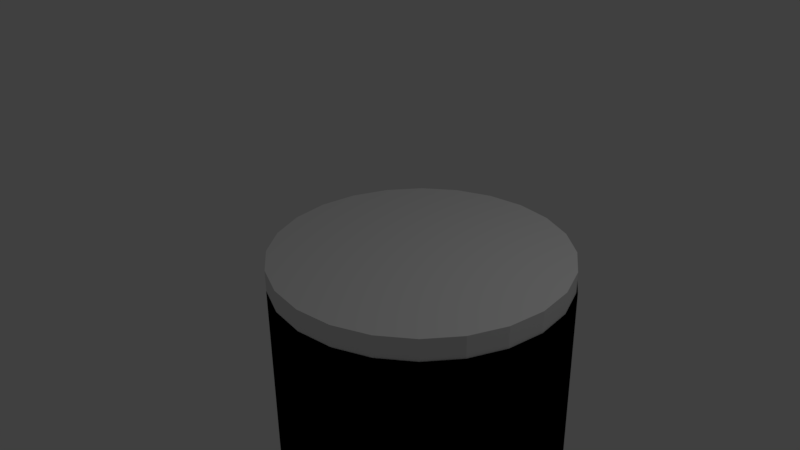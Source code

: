 # Source: 3mRGU.blend  (saved by Blender 2.77.0; exported with 4.5.12 LTS)
import bpy
from mathutils import Matrix  # noqa: F401  (used for matrix-valued properties, if any)

bpy.ops.wm.read_factory_settings(use_empty=True)
scene = bpy.context.scene
scene.name = 'Scene'

# ---- collections
col_collection_1 = bpy.data.collections.new('Collection 1'); scene.collection.children.link(col_collection_1)

# ---- materials (node trees are filled in below, after node groups)
mat_fueltanks = bpy.data.materials.new('fuelTanks')
mat_fueltanks.alpha_threshold = 0.0
mat_fueltanks.use_transparent_shadow = False
mat_fueltanks.roughness = 0.5

# ---- material node trees
mat_fueltanks.use_nodes = True; mat_fueltanks.node_tree.nodes.clear()
_N = mat_fueltanks.node_tree.nodes; _L = mat_fueltanks.node_tree.links
n0 = _N.new('NodeUndefined'); n0.name = 'fuelTanks.Output'; n0.location = (630, 730)
n0.label = 'Output'
n0.inputs[1].default_value = 1.0
n1 = _N.new('NodeUndefined'); n1.name = 'fuelTanks.mainMaterial'; n1.location = (70, 680)
n1.label = 'mainMaterial'
n1.inputs[1].default_value = (0.0, 0.0, 0.0, 1.0)
n1.inputs[2].default_value = 0.0
n1.inputs[3].default_value = (0.0, 0.0, 0.0)
n2 = _N.new('NodeUndefined'); n2.name = 'fuelTanks.geometry'; n2.location = (-590, 260)
n2.label = 'geometry'
n3 = _N.new('NodeUndefined'); n3.name = 'fuelTanks.mainTex'; n3.location = (-380, 480)
n3.label = 'mainTex'
_L.new(n2.outputs[4], n3.inputs[0])
_L.new(n3.outputs[1], n1.inputs[0])
_L.new(n1.outputs[0], n0.inputs[0])

# ---- world
world_world = bpy.data.worlds.new('World'); scene.world = world_world
world_world.color = (0.05088, 0.05088, 0.05088)
world_world.use_sun_shadow = False
world_world.sun_shadow_jitter_overblur = 0.0
world_world.cycles.sampling_method = 'MANUAL'

# ---- cameras
cam_camera = bpy.data.cameras.new('Camera')
cam_camera.clip_end = 100.0
cam_camera.lens = 35.0
cam_camera.sensor_width = 32.0
cam_camera.sensor_height = 18.0
cam_camera.ortho_scale = 7.314
cam_camera.dof.focus_distance = 0.0
cam_camera.dof.aperture_fstop = 128.0

# ---- lights
light_lamp = bpy.data.lights.new('Lamp', 'POINT')
light_lamp.transmission_factor = 0.0
light_lamp.cutoff_distance = 30.0
light_lamp.energy = 100.0
light_lamp.shadow_buffer_clip_start = 1.001
light_lamp.shadow_soft_size = 0.1
light_lamp.shadow_maximum_resolution = 0.006
light_lamp.use_absolute_resolution = True

# ---- meshes
me_cylinder_001 = bpy.data.meshes.new('Cylinder.001')
me_cylinder_001.from_pydata([(0.0, 1.0, -0.1), (0.0, 1.0, 0.1), (0.2588, 0.9659, -0.1), (0.2588, 0.9659, 0.1), (0.5, 0.866, -0.1), (0.5, 0.866, 0.1), (0.7071, 0.7071, -0.1), (0.7071, 0.7071, 0.1), (0.866, 0.5, -0.1), (0.866, 0.5, 0.1), (0.9659, 0.2588, -0.1), (0.9659, 0.2588, 0.1), (1.0, 7.55e-08, -0.1), (1.0, 7.55e-08, 0.1), (0.9659, -0.2588, -0.1), (0.9659, -0.2588, 0.1), (0.866, -0.5, -0.1), (0.866, -0.5, 0.1), (0.7071, -0.7071, -0.1), (0.7071, -0.7071, 0.1), (0.5, -0.866, -0.1), (0.5, -0.866, 0.1), (0.2588, -0.9659, -0.1), (0.2588, -0.9659, 0.1), (3.894e-07, -1.0, -0.1), (3.894e-07, -1.0, 0.1), (-0.2588, -0.9659, -0.1), (-0.2588, -0.9659, 0.1), (-0.5, -0.866, -0.1), (-0.5, -0.866, 0.1), (-0.7071, -0.7071, -0.1), (-0.7071, -0.7071, 0.1), (-0.866, -0.5, -0.1), (-0.866, -0.5, 0.1), (-0.9659, -0.2588, -0.1), (-0.9659, -0.2588, 0.1), (-1.0, -4.649e-07, -0.1), (-1.0, -4.649e-07, 0.1), (-0.9659, 0.2588, -0.1), (-0.9659, 0.2588, 0.1), (-0.866, 0.5, -0.1), (-0.866, 0.5, 0.1), (-0.7071, 0.7071, -0.1), (-0.7071, 0.7071, 0.1), (-0.5, 0.866, -0.1), (-0.5, 0.866, 0.1), (-0.2588, 0.9659, -0.1), (-0.2588, 0.9659, 0.1), (0.1294, 0.983, -0.1), (0.3794, 0.916, -0.1), (0.6036, 0.7866, -0.1), (0.7866, 0.6036, -0.1), (0.916, 0.3794, -0.1), (0.983, 0.1294, -0.1), (0.983, -0.1294, -0.1), (0.916, -0.3794, -0.1), (0.7866, -0.6036, -0.1), (0.6036, -0.7866, -0.1), (0.3794, -0.916, -0.1), (0.1294, -0.983, -0.1), (-0.1294, -0.983, -0.1), (-0.3794, -0.916, -0.1), (-0.6036, -0.7866, -0.1), (-0.7866, -0.6036, -0.1), (-0.916, -0.3794, -0.1), (-0.983, -0.1294, -0.1), (-0.983, 0.1294, -0.1), (-0.916, 0.3794, -0.1), (-0.7866, 0.6036, -0.1), (-0.6036, 0.7866, -0.1), (-0.3794, 0.916, -0.1), (-0.1294, 0.983, -0.1)], [], [(0, 1, 3, 2, 48), (2, 3, 5, 4, 49), (4, 5, 7, 6, 50), (6, 7, 9, 8, 51), (8, 9, 11, 10, 52), (10, 11, 13, 12, 53), (12, 13, 15, 14, 54), (14, 15, 17, 16, 55), (16, 17, 19, 18, 56), (18, 19, 21, 20, 57), (20, 21, 23, 22, 58), (22, 23, 25, 24, 59), (24, 25, 27, 26, 60), (26, 27, 29, 28, 61), (28, 29, 31, 30, 62), (30, 31, 33, 32, 63), (32, 33, 35, 34, 64), (34, 35, 37, 36, 65), (36, 37, 39, 38, 66), (38, 39, 41, 40, 67), (40, 41, 43, 42, 68), (42, 43, 45, 44, 69), (3, 1, 47, 45, 43, 41, 39, 37, 35, 33, 31, 29, 27, 25, 23, 21, 19, 17, 15, 13, 11, 9, 7, 5), (44, 45, 47, 46, 70), (46, 47, 1, 0, 71), (0, 48, 2, 49, 4, 50, 6, 51, 8, 52, 10, 53, 12, 54, 14, 55, 16, 56, 18, 57, 20, 58, 22, 59, 24, 60, 26, 61, 28, 62, 30, 63, 32, 64, 34, 65, 36, 66, 38, 67, 40, 68, 42, 69, 44, 70, 46, 71)])
me_cylinder_001.use_remesh_preserve_volume = False
me_cylinder_001.use_remesh_preserve_attributes = False
me_cylinder_001.use_mirror_vertex_groups = False
me_cylinder_001.update()
me_size3mediumtank = bpy.data.meshes.new('Size3MediumTank')
me_size3mediumtank.from_pydata([(-1.555, 1.904, -0.2867), (-1.725, 1.868, 0.2866), (-1.725, 1.868, -0.2867), (-1.555, 1.904, 0.2866), (-1.615, 1.492, 0.2866), (-1.555, 1.904, 0.2866), (-1.445, 1.529, 0.2866), (-1.725, 1.868, 0.2866), (-1.532, 1.883, -0.2661), (-1.436, 1.558, 0.266), (-1.532, 1.883, 0.266), (-1.436, 1.558, -0.2661), (-1.445, 1.529, -0.2867), (-1.445, 1.529, 0.2866), (-1.555, 1.904, 0.2866), (-1.555, 1.904, -0.2867), (-1.725, 1.868, -0.2867), (-1.445, 1.529, -0.2867), (-1.555, 1.904, -0.2867), (-1.615, 1.492, -0.2867), (-0.8184, 1.91, 0.0075), (-1.169, 1.925, -0.1474), (-0.8167, 1.89, -0.1474), (-1.171, 1.945, 0.0075), (-0.8167, 1.89, 0.1622), (-1.169, 1.925, 0.1622), (-0.8055, 1.763, 0.0075), (-0.8167, 1.89, -0.1474), (-0.8055, 1.763, -0.1474), (-0.8184, 1.91, 0.0075), (-0.8055, 1.763, 0.1622), (-0.8167, 1.89, 0.1622), (-0.8055, 1.763, -0.1474), (-1.169, 1.925, -0.1474), (-1.152, 1.732, -0.1474), (-0.8167, 1.89, -0.1474), (-1.152, 1.732, -0.1474), (-1.171, 1.945, 0.0075), (-1.152, 1.732, 0.0075), (-1.169, 1.925, -0.1474), (-1.169, 1.925, 0.1622), (-1.152, 1.732, 0.1622), (-1.152, 1.732, 0.1622), (-0.8167, 1.89, 0.1622), (-0.8055, 1.763, 0.1622), (-1.169, 1.925, 0.1622), (-1.341, 1.799, -0.0724), (-1.15, 1.831, -0.1077), (-1.342, 1.814, -0.1077), (-1.149, 1.816, -0.0724), (-1.552, 1.701, -0.0724), (-1.553, 1.715, -0.1077), (-1.342, 1.814, -0.1077), (-1.154, 1.866, -0.1223), (-1.345, 1.849, -0.1223), (-1.15, 1.831, -0.1077), (-1.157, 1.901, -0.1077), (-1.348, 1.884, -0.1077), (-1.553, 1.715, -0.1077), (-1.556, 1.75, -0.1223), (-1.56, 1.786, -0.1077), (-1.348, 1.884, -0.1077), (-1.158, 1.915, -0.0724), (-1.35, 1.899, -0.0724), (-1.157, 1.901, -0.1077), (-1.157, 1.901, -0.037), (-1.348, 1.884, -0.037), (-1.56, 1.786, -0.1077), (-1.561, 1.8, -0.0724), (-1.56, 1.786, -0.037), (-1.348, 1.884, -0.037), (-1.154, 1.866, -0.0224), (-1.345, 1.849, -0.0224), (-1.157, 1.901, -0.037), (-1.15, 1.831, -0.037), (-1.342, 1.814, -0.037), (-1.56, 1.786, -0.037), (-1.556, 1.75, -0.0224), (-1.553, 1.715, -0.037), (-1.342, 1.814, -0.037), (-1.149, 1.816, -0.0724), (-1.341, 1.799, -0.0724), (-1.15, 1.831, -0.037), (-1.553, 1.715, -0.037), (-1.552, 1.701, -0.0724), (-1.341, 1.799, 0.0872), (-1.15, 1.831, 0.0519), (-1.342, 1.814, 0.0519), (-1.149, 1.816, 0.0872), (-1.154, 1.866, 0.0372), (-1.345, 1.849, 0.0372), (-1.552, 1.701, 0.0872), (-1.553, 1.715, 0.0519), (-1.556, 1.75, 0.0372), (-1.345, 1.849, 0.0372), (-1.157, 1.901, 0.0519), (-1.348, 1.884, 0.0519), (-1.154, 1.866, 0.0372), (-1.158, 1.915, 0.0872), (-1.35, 1.899, 0.0872), (-1.157, 1.901, 0.1226), (-1.348, 1.884, 0.1226), (-1.556, 1.75, 0.0372), (-1.56, 1.786, 0.0519), (-1.561, 1.8, 0.0872), (-1.56, 1.786, 0.1226), (-1.348, 1.884, 0.1226), (-1.154, 1.866, 0.1371), (-1.345, 1.849, 0.1371), (-1.157, 1.901, 0.1226), (-1.15, 1.831, 0.1226), (-1.342, 1.814, 0.1226), (-1.56, 1.786, 0.1226), (-1.556, 1.75, 0.1371), (-1.553, 1.715, 0.1226), (-1.342, 1.814, 0.1226), (-1.149, 1.816, 0.0872), (-1.341, 1.799, 0.0872), (-1.15, 1.831, 0.1226), (-1.553, 1.715, 0.1226), (-1.552, 1.701, 0.0872), (1.559, -1.904, -0.2867), (1.729, -1.867, 0.2866), (1.729, -1.867, -0.2867), (1.559, -1.904, 0.2866), (1.618, -1.493, 0.2866), (1.559, -1.904, 0.2866), (1.448, -1.529, 0.2866), (1.729, -1.867, 0.2866), (1.535, -1.883, -0.2661), (1.44, -1.558, 0.266), (1.535, -1.883, 0.266), (1.44, -1.558, -0.2661), (1.448, -1.529, -0.2867), (1.448, -1.529, 0.2866), (1.559, -1.904, 0.2866), (1.559, -1.904, -0.2867), (1.729, -1.867, -0.2867), (1.448, -1.529, -0.2867), (1.559, -1.904, -0.2867), (1.618, -1.493, -0.2867), (0.8218, -1.91, 0.0075), (1.173, -1.925, -0.1474), (0.8201, -1.889, -0.1474), (1.174, -1.945, 0.0075), (0.8201, -1.889, 0.1622), (1.173, -1.925, 0.1622), (0.809, -1.763, 0.0075), (0.8201, -1.889, -0.1474), (0.809, -1.763, -0.1474), (0.8218, -1.91, 0.0075), (0.809, -1.763, 0.1622), (0.8201, -1.889, 0.1622), (0.809, -1.763, -0.1474), (1.173, -1.925, -0.1474), (1.156, -1.732, -0.1474), (0.8201, -1.889, -0.1474), (1.156, -1.732, -0.1474), (1.174, -1.945, 0.0075), (1.156, -1.732, 0.0075), (1.173, -1.925, -0.1474), (1.173, -1.925, 0.1622), (1.156, -1.732, 0.1622), (1.156, -1.732, 0.1622), (0.8201, -1.889, 0.1622), (0.809, -1.763, 0.1622), (1.173, -1.925, 0.1622), (1.344, -1.799, -0.0724), (1.154, -1.831, -0.1077), (1.346, -1.814, -0.1077), (1.153, -1.816, -0.0724), (1.556, -1.701, -0.0724), (1.557, -1.715, -0.1077), (1.346, -1.814, -0.1077), (1.157, -1.866, -0.1223), (1.349, -1.849, -0.1223), (1.154, -1.831, -0.1077), (1.16, -1.901, -0.1077), (1.352, -1.884, -0.1077), (1.161, -1.915, -0.0724), (1.353, -1.899, -0.0724), (1.16, -1.901, -0.037), (1.352, -1.884, -0.037), (1.157, -1.866, -0.0224), (1.349, -1.849, -0.0224), (1.154, -1.831, -0.037), (1.346, -1.814, -0.037), (1.557, -1.715, -0.1077), (1.56, -1.75, -0.1223), (1.563, -1.786, -0.1077), (1.564, -1.8, -0.0724), (1.563, -1.786, -0.037), (1.56, -1.75, -0.0224), (1.557, -1.715, -0.037), (1.346, -1.814, -0.037), (1.153, -1.816, -0.0724), (1.344, -1.799, -0.0724), (1.154, -1.831, -0.037), (1.557, -1.715, -0.037), (1.556, -1.701, -0.0724), (1.344, -1.799, 0.0872), (1.154, -1.831, 0.0519), (1.346, -1.814, 0.0519), (1.153, -1.816, 0.0872), (1.157, -1.866, 0.0372), (1.349, -1.849, 0.0372), (1.556, -1.701, 0.0872), (1.557, -1.715, 0.0519), (1.56, -1.75, 0.0372), (1.349, -1.849, 0.0372), (1.16, -1.901, 0.0519), (1.352, -1.884, 0.0519), (1.157, -1.866, 0.0372), (1.161, -1.915, 0.0872), (1.353, -1.899, 0.0872), (1.16, -1.901, 0.1226), (1.352, -1.884, 0.1226), (1.56, -1.75, 0.0372), (1.563, -1.786, 0.0519), (1.564, -1.8, 0.0872), (1.563, -1.786, 0.1226), (1.352, -1.884, 0.1226), (1.157, -1.866, 0.1371), (1.349, -1.849, 0.1371), (1.16, -1.901, 0.1226), (1.154, -1.831, 0.1226), (1.346, -1.814, 0.1226), (1.563, -1.786, 0.1226), (1.56, -1.75, 0.1371), (1.557, -1.715, 0.1226), (1.346, -1.814, 0.1226), (1.153, -1.816, 0.0872), (1.344, -1.799, 0.0872), (1.154, -1.831, 0.1226), (1.557, -1.715, 0.1226), (1.556, -1.701, 0.0872), (-0.4483, 1.931, -1.673), (-9.918e-05, 1.931, -1.882), (-9.918e-05, 1.931, -1.732), (-0.4872, 1.931, -1.818), (-0.8661, 1.931, -1.5), (-0.9411, 1.931, -1.63), (-1.225, 1.931, -1.225), (-1.331, 1.931, -1.331), (-1.5, 1.931, -0.8661), (-1.63, 1.931, -0.9411), (-1.673, 1.931, -0.4484), (-1.818, 1.931, -0.4871), (-1.732, 1.931, 0.0), (-1.882, 1.931, 0.0), (-1.818, 1.931, 0.4871), (-1.673, 1.931, 0.4483), (-1.63, 1.931, 0.941), (-1.5, 1.931, 0.8661), (-1.331, 1.931, 1.331), (-1.225, 1.931, 1.225), (-0.9411, 1.931, 1.63), (-0.8661, 1.931, 1.5), (-0.4872, 1.931, 1.818), (-0.4483, 1.931, 1.673), (-9.918e-05, 1.931, 1.882), (-9.918e-05, 1.931, 1.732), (0.4483, 1.931, 1.673), (0.4871, 1.931, 1.818), (0.8661, 1.931, 1.5), (0.941, 1.931, 1.63), (1.225, 1.931, 1.225), (1.331, 1.931, 1.331), (1.5, 1.931, 0.8661), (1.63, 1.931, 0.941), (1.673, 1.931, 0.4483), (1.818, 1.931, 0.4871), (1.732, 1.931, 0.0), (1.882, 1.931, 0.0), (1.818, 1.931, -0.4871), (1.673, 1.931, -0.4484), (1.63, 1.931, -0.9411), (1.5, 1.931, -0.8661), (1.331, 1.931, -1.331), (1.225, 1.931, -1.225), (0.941, 1.931, -1.63), (0.8661, 1.931, -1.5), (0.4871, 1.931, -1.818), (0.4483, 1.931, -1.673), (-9.918e-05, 1.841, -1.659), (-0.402, 1.557, -1.5), (-0.4293, 1.841, -1.602), (-9.918e-05, 1.557, -1.553), (-0.7766, 1.557, -1.345), (-0.8295, 1.841, -1.437), (-1.098, 1.557, -1.098), (-1.173, 1.841, -1.173), (-0.4483, 1.931, -1.673), (-9.918e-05, 1.931, -1.732), (-0.8661, 1.931, -1.5), (-1.225, 1.931, -1.225), (-1.5, 1.931, -0.8661), (-1.437, 1.841, -0.8294), (-1.345, 1.557, -0.7766), (-1.098, 1.557, -1.098), (-1.5, 1.557, -0.402), (-1.602, 1.841, -0.4294), (-1.553, 1.557, 0.0), (-1.659, 1.841, 0.0), (-1.673, 1.931, -0.4484), (-1.732, 1.931, 0.0), (-1.602, 1.841, 0.4293), (-1.5, 1.557, 0.402), (-1.437, 1.841, 0.8294), (-1.345, 1.557, 0.7766), (-1.173, 1.841, 1.173), (-1.098, 1.557, 1.098), (-1.5, 1.931, 0.8661), (-1.225, 1.931, 1.225), (-0.8295, 1.841, 1.437), (-1.098, 1.557, 1.098), (-0.7766, 1.557, 1.345), (-0.4293, 1.841, 1.602), (-0.402, 1.557, 1.5), (-9.918e-05, 1.841, 1.659), (-9.918e-05, 1.557, 1.553), (-0.4483, 1.931, 1.673), (-9.918e-05, 1.931, 1.732), (-0.8661, 1.931, 1.5), (-1.673, 1.931, 0.4483), (0.402, 1.557, 1.5), (0.4293, 1.841, 1.602), (0.7766, 1.557, 1.345), (0.8294, 1.841, 1.437), (1.098, 1.557, 1.098), (1.173, 1.841, 1.173), (0.4483, 1.931, 1.673), (0.8661, 1.931, 1.5), (1.225, 1.931, 1.225), (1.5, 1.931, 0.8661), (1.437, 1.841, 0.8294), (1.345, 1.557, 0.7766), (1.098, 1.557, 1.098), (1.5, 1.557, 0.402), (1.602, 1.841, 0.4293), (1.553, 1.557, 0.0), (1.659, 1.841, 0.0), (1.602, 1.841, -0.4294), (1.5, 1.557, -0.402), (1.437, 1.841, -0.8294), (1.345, 1.557, -0.7766), (1.173, 1.841, -1.173), (1.098, 1.557, -1.098), (1.5, 1.931, -0.8661), (1.225, 1.931, -1.225), (0.8294, 1.841, -1.437), (1.098, 1.557, -1.098), (0.7766, 1.557, -1.345), (0.4293, 1.841, -1.602), (0.402, 1.557, -1.5), (0.4483, 1.931, -1.673), (0.8661, 1.931, -1.5), (1.673, 1.931, -0.4484), (1.732, 1.931, 0.0), (1.673, 1.931, 0.4483), (-0.3625, 1.665, -1.353), (-0.7766, 1.557, -1.345), (-0.402, 1.557, -1.5), (-0.7003, 1.665, -1.213), (-9.918e-05, 1.557, -1.553), (-9.918e-05, 1.665, -1.401), (0.3625, 1.665, -1.353), (0.402, 1.557, -1.5), (0.7003, 1.665, -1.213), (0.7766, 1.557, -1.345), (0.9904, 1.665, -0.9905), (1.098, 1.557, -1.098), (-0.3177, 1.776, -1.186), (-9.918e-05, 1.776, -1.227), (-0.6137, 1.776, -1.063), (-0.9904, 1.665, -0.9905), (-1.098, 1.557, -1.098), (0.3176, 1.776, -1.186), (0.6137, 1.776, -1.063), (-0.8678, 1.776, -0.8679), (0.8678, 1.776, -0.8679), (1.063, 1.776, -0.6137), (1.213, 1.665, -0.7003), (1.098, 1.557, -1.098), (1.345, 1.557, -0.7766), (-1.063, 1.776, -0.6137), (-1.213, 1.665, -0.7003), (-1.098, 1.557, -1.098), (-1.345, 1.557, -0.7766), (-1.353, 1.665, -0.3626), (-1.5, 1.557, -0.402), (-1.401, 1.665, 0.0), (-1.553, 1.557, 0.0), (-1.5, 1.557, 0.402), (-1.353, 1.665, 0.3625), (-1.213, 1.665, 0.7003), (-1.345, 1.557, 0.7766), (-1.098, 1.557, 1.098), (-0.9904, 1.665, 0.9904), (-0.8678, 1.776, 0.8678), (-1.063, 1.776, 0.6136), (-0.7003, 1.665, 1.213), (-1.098, 1.557, 1.098), (-0.7766, 1.557, 1.345), (-0.402, 1.557, 1.5), (-0.3625, 1.665, 1.353), (-9.918e-05, 1.557, 1.553), (-9.918e-05, 1.665, 1.401), (0.402, 1.557, 1.5), (0.3625, 1.665, 1.353), (0.7766, 1.557, 1.345), (0.7003, 1.665, 1.213), (0.3176, 1.776, 1.185), (0.6137, 1.776, 1.063), (-9.918e-05, 1.776, 1.227), (-0.3177, 1.776, 1.185), (-0.6137, 1.776, 1.063), (0.9904, 1.665, 0.9904), (1.098, 1.557, 1.098), (0.8678, 1.776, 0.8678), (1.213, 1.665, 0.7003), (1.098, 1.557, 1.098), (1.345, 1.557, 0.7766), (1.5, 1.557, 0.402), (1.353, 1.665, 0.3625), (1.063, 1.776, 0.6136), (1.186, 1.776, 0.3176), (1.553, 1.557, 0.0), (1.401, 1.665, 0.0), (1.353, 1.665, -0.3626), (1.5, 1.557, -0.402), (1.186, 1.776, -0.3177), (1.227, 1.776, 0.0), (-9.918e-05, 1.776, 0.0), (-1.185, 1.776, 0.3176), (-1.227, 1.776, 0.0), (-1.185, 1.776, -0.3177), (-9.918e-05, 1.931, -1.882), (-0.4872, -1.93, -1.818), (-9.918e-05, -1.93, -1.882), (-0.4872, 1.931, -1.818), (-0.9411, -1.93, -1.63), (-0.9411, 1.931, -1.63), (-1.331, -1.93, -1.331), (-1.331, 1.931, -1.331), (-1.63, -1.93, -0.9411), (-1.63, 1.931, -0.9411), (-1.818, -1.93, -0.4871), (-1.818, 1.931, -0.4871), (-1.882, -1.93, 0.0), (-1.882, 1.931, 0.0), (-1.818, 1.931, 0.4871), (-1.818, -1.93, 0.4871), (-1.63, 1.931, 0.941), (-1.63, -1.93, 0.941), (-1.331, 1.931, 1.331), (-1.331, -1.93, 1.331), (-0.9411, 1.931, 1.63), (-0.9411, -1.93, 1.63), (-0.4872, 1.931, 1.818), (-0.4872, -1.93, 1.818), (-9.918e-05, 1.931, 1.882), (-9.918e-05, -1.93, 1.882), (0.4871, -1.93, -1.818), (0.4871, 1.931, -1.818), (0.941, -1.93, -1.63), (0.941, 1.931, -1.63), (1.331, -1.93, -1.331), (1.331, 1.931, -1.331), (1.63, -1.93, -0.9411), (1.63, 1.931, -0.9411), (1.818, -1.93, -0.4871), (1.818, 1.931, -0.4871), (1.882, -1.93, 0.0), (1.882, 1.931, 0.0), (1.818, 1.931, 0.4871), (1.818, -1.93, 0.4871), (1.63, 1.931, 0.941), (1.63, -1.93, 0.941), (1.331, 1.931, 1.331), (1.331, -1.93, 1.331), (0.941, 1.931, 1.63), (0.941, -1.93, 1.63), (0.4871, 1.931, 1.818), (0.4871, -1.93, 1.818), (-9.918e-05, 1.931, 1.882), (-9.918e-05, -1.93, 1.882), (0.4483, -1.931, -1.673), (-9.918e-05, -1.93, -1.882), (-9.918e-05, -1.931, -1.732), (0.4871, -1.93, -1.818), (0.8661, -1.931, -1.5), (0.941, -1.93, -1.63), (1.225, -1.931, -1.225), (1.331, -1.93, -1.331), (1.5, -1.931, -0.8661), (1.63, -1.93, -0.9411), (1.673, -1.931, -0.4484), (1.818, -1.93, -0.4871), (1.732, -1.931, 0.0), (1.882, -1.93, 0.0), (1.818, -1.93, 0.4871), (1.673, -1.931, 0.4483), (1.63, -1.93, 0.941), (1.5, -1.931, 0.8661), (1.331, -1.93, 1.331), (1.225, -1.931, 1.225), (0.941, -1.93, 1.63), (0.8661, -1.931, 1.5), (0.4871, -1.93, 1.818), (0.4483, -1.931, 1.673), (-9.918e-05, -1.93, 1.882), (-9.918e-05, -1.931, 1.732), (-0.4483, -1.931, 1.673), (-0.4872, -1.93, 1.818), (-0.8661, -1.931, 1.5), (-0.9411, -1.93, 1.63), (-1.225, -1.931, 1.225), (-1.331, -1.93, 1.331), (-1.5, -1.931, 0.8661), (-1.63, -1.93, 0.941), (-1.673, -1.931, 0.4483), (-1.818, -1.93, 0.4871), (-1.732, -1.931, 0.0), (-1.882, -1.93, 0.0), (-1.818, -1.93, -0.4871), (-1.673, -1.931, -0.4484), (-1.63, -1.93, -0.9411), (-1.5, -1.931, -0.8661), (-1.331, -1.93, -1.331), (-1.225, -1.931, -1.225), (-0.9411, -1.93, -1.63), (-0.8661, -1.931, -1.5), (-0.4872, -1.93, -1.818), (-0.4483, -1.931, -1.673), (-9.918e-05, -1.842, -1.659), (0.402, -1.557, -1.5), (0.4293, -1.842, -1.602), (-9.918e-05, -1.557, -1.553), (0.7766, -1.557, -1.345), (0.8294, -1.842, -1.437), (1.098, -1.557, -1.098), (1.173, -1.842, -1.173), (0.4483, -1.931, -1.673), (-9.918e-05, -1.931, -1.732), (0.8661, -1.931, -1.5), (1.225, -1.931, -1.225), (1.5, -1.931, -0.8661), (1.437, -1.842, -0.8294), (1.345, -1.557, -0.7766), (1.098, -1.557, -1.098), (1.5, -1.557, -0.402), (1.602, -1.842, -0.4294), (1.553, -1.557, 0.0), (1.659, -1.842, 0.0), (1.673, -1.931, -0.4484), (1.732, -1.931, 0.0), (1.602, -1.842, 0.4293), (1.5, -1.557, 0.402), (1.437, -1.842, 0.8294), (1.345, -1.557, 0.7766), (1.173, -1.842, 1.173), (1.098, -1.557, 1.098), (1.5, -1.931, 0.8661), (1.225, -1.931, 1.225), (0.8294, -1.842, 1.437), (1.098, -1.557, 1.098), (0.7766, -1.557, 1.345), (0.4293, -1.842, 1.602), (0.402, -1.557, 1.5), (-9.918e-05, -1.842, 1.659), (-9.918e-05, -1.557, 1.553), (0.4483, -1.931, 1.673), (-9.918e-05, -1.931, 1.732), (0.8661, -1.931, 1.5), (1.673, -1.931, 0.4483), (-0.402, -1.557, 1.5), (-0.4293, -1.842, 1.602), (-0.7766, -1.557, 1.345), (-0.8294, -1.842, 1.437), (-1.098, -1.557, 1.098), (-1.173, -1.842, 1.173), (-0.4483, -1.931, 1.673), (-0.8661, -1.931, 1.5), (-1.225, -1.931, 1.225), (-1.5, -1.931, 0.8661), (-1.437, -1.842, 0.8294), (-1.345, -1.557, 0.7766), (-1.098, -1.557, 1.098), (-1.5, -1.557, 0.402), (-1.602, -1.842, 0.4293), (-1.553, -1.557, 0.0), (-1.659, -1.842, 0.0), (-1.602, -1.842, -0.4294), (-1.5, -1.557, -0.402), (-1.437, -1.842, -0.8294), (-1.345, -1.557, -0.7766), (-1.173, -1.842, -1.173), (-1.098, -1.557, -1.098), (-1.5, -1.931, -0.8661), (-1.225, -1.931, -1.225), (-0.8294, -1.842, -1.437), (-1.098, -1.557, -1.098), (-0.7766, -1.557, -1.345), (-0.4293, -1.842, -1.602), (-0.402, -1.557, -1.5), (-0.4483, -1.931, -1.673), (-0.8661, -1.931, -1.5), (-1.673, -1.931, -0.4484), (-1.732, -1.931, 0.0), (-1.673, -1.931, 0.4483), (0.7003, -1.665, -1.213), (0.402, -1.557, -1.5), (0.3625, -1.665, -1.353), (0.7766, -1.557, -1.345), (-9.918e-05, -1.557, -1.553), (-9.918e-05, -1.665, -1.401), (-0.3625, -1.665, -1.353), (-0.402, -1.557, -1.5), (-0.7003, -1.665, -1.213), (-0.7766, -1.557, -1.345), (-1.098, -1.557, -1.098), (-0.9904, -1.665, -0.9905), (-9.918e-05, -1.776, -1.227), (-0.3177, -1.776, -1.186), (0.3176, -1.776, -1.186), (-0.6137, -1.776, -1.063), (-0.8678, -1.776, -0.8679), (-1.213, -1.665, -0.7003), (-1.345, -1.557, -0.7766), (-1.5, -1.557, -0.402), (-1.353, -1.665, -0.3626), (-1.553, -1.557, 0.0), (-1.401, -1.665, 0.0), (-1.353, -1.665, 0.3625), (-1.5, -1.557, 0.402), (-1.227, -1.776, 0.0), (-1.185, -1.776, 0.3176), (-1.185, -1.776, -0.3177), (-1.063, -1.776, -0.6137), (-1.213, -1.665, 0.7003), (-1.345, -1.557, 0.7766), (-1.098, -1.557, 1.098), (-0.9904, -1.665, 0.9904), (-1.063, -1.776, 0.6136), (-0.8678, -1.776, 0.8678), (-0.7003, -1.665, 1.213), (-0.7766, -1.557, 1.345), (-0.402, -1.557, 1.5), (-0.3625, -1.665, 1.353), (-9.918e-05, -1.557, 1.553), (-9.918e-05, -1.665, 1.401), (0.402, -1.557, 1.5), (0.3625, -1.665, 1.353), (0.7003, -1.665, 1.213), (0.7766, -1.557, 1.345), (1.098, -1.557, 1.098), (0.9904, -1.665, 0.9904), (0.3176, -1.776, 1.185), (0.6137, -1.776, 1.063), (0.8678, -1.776, 0.8678), (1.213, -1.665, 0.7003), (1.345, -1.557, 0.7766), (1.098, -1.557, 1.098), (1.063, -1.776, 0.6136), (1.353, -1.665, 0.3625), (1.5, -1.557, 0.402), (1.553, -1.557, 0.0), (1.401, -1.665, 0.0), (1.5, -1.557, -0.402), (1.353, -1.665, -0.3626), (1.186, -1.776, 0.3176), (1.227, -1.776, 0.0), (1.186, -1.776, -0.3177), (1.345, -1.557, -0.7766), (1.213, -1.665, -0.7003), (1.098, -1.557, -1.098), (0.9904, -1.665, -0.9905), (1.063, -1.776, -0.6137), (0.8678, -1.776, -0.8679), (0.6137, -1.776, -1.063), (1.098, -1.557, -1.098), (-9.918e-05, -1.776, 0.0), (-0.6137, -1.776, 1.063), (-0.3177, -1.776, 1.185), (-9.918e-05, -1.776, 1.227), (-1.098, -1.557, -1.098), (-1.098, -1.557, 1.098)], [], [(0, 2, 1), (0, 1, 3), (6, 5, 4), (5, 7, 4), (10, 9, 8), (9, 11, 8), (12, 11, 9), (13, 12, 9), (13, 9, 10), (14, 10, 8), (14, 13, 10), (15, 14, 8), (8, 11, 15), (11, 12, 15), (18, 17, 16), (17, 19, 16), (22, 21, 20), (21, 23, 20), (20, 23, 24), (23, 25, 24), (28, 27, 26), (27, 29, 26), (26, 29, 30), (29, 31, 30), (34, 33, 32), (33, 35, 32), (38, 37, 36), (37, 39, 36), (40, 37, 38), (41, 40, 38), (44, 43, 42), (43, 45, 42), (48, 47, 46), (47, 49, 46), (48, 46, 50), (51, 48, 50), (54, 53, 52), (53, 55, 52), (56, 53, 54), (57, 56, 54), (54, 52, 58), (59, 54, 58), (57, 54, 59), (60, 57, 59), (63, 62, 61), (62, 64, 61), (65, 62, 63), (66, 65, 63), (63, 61, 67), (68, 63, 67), (66, 63, 68), (69, 66, 68), (72, 71, 70), (71, 73, 70), (74, 71, 72), (75, 74, 72), (72, 70, 76), (77, 72, 76), (75, 72, 77), (78, 75, 77), (81, 80, 79), (80, 82, 79), (81, 79, 83), (84, 81, 83), (87, 86, 85), (86, 88, 85), (89, 86, 87), (90, 89, 87), (87, 85, 91), (92, 87, 91), (90, 87, 92), (93, 90, 92), (96, 95, 94), (95, 97, 94), (98, 95, 96), (99, 98, 96), (100, 98, 99), (101, 100, 99), (96, 94, 102), (103, 96, 102), (99, 96, 103), (104, 99, 103), (101, 99, 104), (105, 101, 104), (108, 107, 106), (107, 109, 106), (110, 107, 108), (111, 110, 108), (108, 106, 112), (113, 108, 112), (111, 108, 113), (114, 111, 113), (117, 116, 115), (116, 118, 115), (117, 115, 119), (120, 117, 119), (123, 122, 121), (122, 124, 121), (127, 126, 125), (126, 128, 125), (131, 130, 129), (130, 132, 129), (133, 132, 130), (134, 133, 130), (134, 130, 131), (135, 131, 129), (135, 134, 131), (136, 135, 129), (129, 132, 136), (132, 133, 136), (139, 138, 137), (138, 140, 137), (143, 142, 141), (142, 144, 141), (141, 144, 145), (144, 146, 145), (149, 148, 147), (148, 150, 147), (147, 150, 151), (150, 152, 151), (155, 154, 153), (154, 156, 153), (159, 158, 157), (158, 160, 157), (161, 158, 159), (162, 161, 159), (165, 164, 163), (164, 166, 163), (169, 168, 167), (168, 170, 167), (169, 167, 171), (172, 169, 171), (175, 174, 173), (174, 176, 173), (177, 174, 175), (178, 177, 175), (179, 177, 178), (180, 179, 178), (181, 179, 180), (182, 181, 180), (183, 181, 182), (184, 183, 182), (185, 183, 184), (186, 185, 184), (175, 173, 187), (188, 175, 187), (178, 175, 188), (189, 178, 188), (180, 178, 189), (190, 180, 189), (182, 180, 190), (191, 182, 190), (184, 182, 191), (192, 184, 191), (186, 184, 192), (193, 186, 192), (196, 195, 194), (195, 197, 194), (196, 194, 198), (199, 196, 198), (202, 201, 200), (201, 203, 200), (204, 201, 202), (205, 204, 202), (202, 200, 206), (207, 202, 206), (205, 202, 207), (208, 205, 207), (211, 210, 209), (210, 212, 209), (213, 210, 211), (214, 213, 211), (215, 213, 214), (216, 215, 214), (211, 209, 217), (218, 211, 217), (214, 211, 218), (219, 214, 218), (216, 214, 219), (220, 216, 219), (223, 222, 221), (222, 224, 221), (225, 222, 223), (226, 225, 223), (223, 221, 227), (228, 223, 227), (226, 223, 228), (229, 226, 228), (232, 231, 230), (231, 233, 230), (232, 230, 234), (235, 232, 234), (238, 237, 236), (237, 239, 236), (236, 239, 240), (239, 241, 240), (240, 241, 242), (241, 243, 242), (242, 243, 244), (243, 245, 244), (244, 245, 246), (245, 247, 246), (246, 247, 248), (247, 249, 248), (248, 249, 250), (251, 248, 250), (251, 250, 252), (253, 251, 252), (253, 252, 254), (255, 253, 254), (255, 254, 256), (257, 255, 256), (257, 256, 258), (259, 257, 258), (259, 258, 260), (261, 259, 260), (261, 260, 262), (260, 263, 262), (262, 263, 264), (263, 265, 264), (264, 265, 266), (265, 267, 266), (266, 267, 268), (267, 269, 268), (268, 269, 270), (269, 271, 270), (270, 271, 272), (271, 273, 272), (272, 273, 274), (275, 272, 274), (275, 274, 276), (277, 275, 276), (277, 276, 278), (279, 277, 278), (279, 278, 280), (281, 279, 280), (281, 280, 282), (283, 281, 282), (282, 237, 283), (237, 238, 283), (286, 285, 284), (285, 287, 284), (288, 285, 286), (289, 288, 286), (290, 288, 289), (291, 290, 289), (292, 286, 284), (293, 292, 284), (292, 294, 286), (294, 289, 286), (294, 295, 289), (295, 291, 289), (295, 296, 291), (296, 297, 291), (297, 298, 291), (298, 299, 291), (300, 298, 297), (301, 300, 297), (302, 300, 301), (303, 302, 301), (296, 304, 297), (304, 301, 297), (304, 305, 301), (305, 303, 301), (302, 303, 306), (303, 305, 306), (307, 302, 306), (307, 306, 308), (309, 307, 308), (309, 308, 310), (311, 309, 310), (308, 312, 310), (312, 313, 310), (310, 313, 314), (315, 310, 314), (316, 315, 314), (316, 314, 317), (318, 316, 317), (318, 317, 319), (320, 318, 319), (317, 321, 319), (321, 322, 319), (314, 323, 317), (323, 321, 317), (313, 323, 314), (324, 312, 308), (325, 320, 319), (326, 325, 319), (327, 325, 326), (328, 327, 326), (329, 327, 328), (330, 329, 328), (322, 331, 319), (331, 326, 319), (331, 332, 326), (332, 328, 326), (332, 333, 328), (333, 330, 328), (333, 334, 330), (334, 335, 330), (335, 336, 330), (336, 337, 330), (338, 336, 335), (339, 338, 335), (340, 338, 339), (341, 340, 339), (340, 341, 342), (343, 340, 342), (343, 342, 344), (345, 343, 344), (345, 344, 346), (347, 345, 346), (344, 348, 346), (348, 349, 346), (346, 349, 350), (351, 346, 350), (352, 351, 350), (352, 350, 353), (354, 352, 353), (354, 353, 284), (287, 354, 284), (353, 355, 284), (355, 293, 284), (350, 356, 353), (356, 355, 353), (349, 356, 350), (357, 348, 344), (342, 357, 344), (358, 357, 342), (341, 358, 342), (358, 341, 339), (359, 358, 339), (359, 339, 335), (334, 359, 335), (362, 361, 360), (361, 363, 360), (364, 362, 360), (365, 364, 360), (365, 366, 364), (366, 367, 364), (366, 368, 367), (368, 369, 367), (368, 370, 369), (370, 371, 369), (360, 372, 365), (360, 363, 372), (372, 373, 365), (363, 374, 372), (363, 361, 375), (361, 376, 375), (366, 377, 368), (366, 365, 377), (365, 373, 377), (377, 378, 368), (370, 368, 378), (374, 363, 379), (363, 375, 379), (380, 370, 378), (370, 380, 381), (382, 370, 381), (370, 382, 383), (382, 384, 383), (385, 379, 375), (386, 385, 375), (375, 387, 386), (387, 388, 386), (386, 388, 389), (388, 390, 389), (389, 390, 391), (390, 392, 391), (391, 392, 393), (394, 391, 393), (395, 394, 393), (396, 395, 393), (395, 396, 397), (398, 395, 397), (395, 398, 399), (400, 395, 399), (394, 395, 400), (399, 398, 401), (401, 398, 402), (403, 401, 402), (401, 403, 404), (405, 401, 404), (405, 404, 406), (407, 405, 406), (406, 408, 407), (408, 409, 407), (408, 410, 409), (410, 411, 409), (412, 409, 411), (413, 412, 411), (407, 409, 414), (409, 412, 414), (407, 414, 405), (401, 405, 415), (414, 415, 405), (416, 401, 415), (411, 410, 417), (410, 418, 417), (417, 419, 411), (419, 413, 411), (417, 420, 419), (417, 421, 420), (421, 422, 420), (420, 422, 423), (424, 420, 423), (425, 420, 424), (420, 425, 419), (426, 425, 424), (424, 423, 427), (428, 424, 427), (429, 428, 427), (430, 429, 427), (382, 429, 430), (384, 382, 430), (431, 429, 382), (381, 431, 382), (431, 432, 429), (432, 428, 429), (428, 432, 424), (432, 426, 424), (433, 432, 431), (433, 425, 426), (426, 432, 433), (431, 381, 433), (433, 419, 425), (413, 419, 433), (433, 412, 413), (433, 414, 412), (415, 414, 433), (416, 415, 433), (433, 399, 416), (416, 399, 401), (400, 399, 433), (381, 380, 433), (433, 380, 378), (378, 377, 433), (377, 373, 433), (433, 373, 372), (433, 372, 374), (374, 379, 433), (434, 394, 400), (394, 434, 435), (391, 394, 435), (389, 391, 435), (436, 389, 435), (386, 389, 436), (385, 386, 436), (433, 435, 434), (433, 379, 385), (433, 385, 436), (436, 435, 433), (434, 400, 433), (439, 438, 437), (438, 440, 437), (438, 441, 440), (441, 442, 440), (441, 443, 442), (443, 444, 442), (443, 445, 444), (445, 446, 444), (445, 447, 446), (447, 448, 446), (447, 449, 448), (449, 450, 448), (451, 450, 449), (452, 451, 449), (453, 451, 452), (454, 453, 452), (455, 453, 454), (456, 455, 454), (457, 455, 456), (458, 457, 456), (459, 457, 458), (460, 459, 458), (461, 459, 460), (462, 461, 460), (306, 324, 308), (305, 324, 306), (464, 463, 437), (463, 439, 437), (463, 464, 465), (464, 466, 465), (465, 466, 467), (466, 468, 467), (467, 468, 469), (468, 470, 469), (469, 470, 471), (470, 472, 471), (471, 472, 473), (472, 474, 473), (473, 474, 475), (476, 473, 475), (476, 475, 477), (478, 476, 477), (478, 477, 479), (480, 478, 479), (480, 479, 481), (482, 480, 481), (482, 481, 483), (484, 482, 483), (484, 483, 485), (486, 484, 485), (489, 488, 487), (488, 490, 487), (487, 490, 491), (490, 492, 491), (491, 492, 493), (492, 494, 493), (493, 494, 495), (494, 496, 495), (495, 496, 497), (496, 498, 497), (497, 498, 499), (498, 500, 499), (499, 500, 501), (502, 499, 501), (502, 501, 503), (504, 502, 503), (504, 503, 505), (506, 504, 505), (506, 505, 507), (508, 506, 507), (508, 507, 509), (510, 508, 509), (510, 509, 511), (512, 510, 511), (512, 511, 513), (511, 514, 513), (513, 514, 515), (514, 516, 515), (515, 516, 517), (516, 518, 517), (517, 518, 519), (518, 520, 519), (519, 520, 521), (520, 522, 521), (521, 522, 523), (522, 524, 523), (523, 524, 525), (526, 523, 525), (526, 525, 527), (528, 526, 527), (528, 527, 529), (530, 528, 529), (530, 529, 531), (532, 530, 531), (532, 531, 533), (534, 532, 533), (534, 533, 488), (489, 534, 488), (537, 536, 535), (536, 538, 535), (539, 536, 537), (540, 539, 537), (541, 539, 540), (542, 541, 540), (543, 537, 535), (544, 543, 535), (543, 545, 537), (545, 540, 537), (545, 546, 540), (546, 542, 540), (546, 547, 542), (547, 548, 542), (548, 549, 542), (549, 550, 542), (551, 549, 548), (552, 551, 548), (553, 551, 552), (554, 553, 552), (547, 555, 548), (555, 552, 548), (555, 556, 552), (556, 554, 552), (553, 554, 557), (554, 556, 557), (558, 553, 557), (558, 557, 559), (560, 558, 559), (560, 559, 561), (562, 560, 561), (559, 563, 561), (563, 564, 561), (561, 564, 565), (566, 561, 565), (567, 566, 565), (567, 565, 568), (569, 567, 568), (569, 568, 570), (571, 569, 570), (568, 572, 570), (572, 573, 570), (565, 574, 568), (574, 572, 568), (564, 574, 565), (575, 563, 559), (576, 571, 570), (577, 576, 570), (578, 576, 577), (579, 578, 577), (580, 578, 579), (581, 580, 579), (573, 582, 570), (582, 577, 570), (582, 583, 577), (583, 579, 577), (583, 584, 579), (584, 581, 579), (584, 585, 581), (585, 586, 581), (586, 587, 581), (587, 588, 581), (589, 587, 586), (590, 589, 586), (591, 589, 590), (592, 591, 590), (591, 592, 593), (594, 591, 593), (594, 593, 595), (596, 594, 595), (596, 595, 597), (598, 596, 597), (595, 599, 597), (599, 600, 597), (597, 600, 601), (602, 597, 601), (603, 602, 601), (603, 601, 604), (605, 603, 604), (605, 604, 535), (538, 605, 535), (604, 606, 535), (606, 544, 535), (601, 607, 604), (607, 606, 604), (600, 607, 601), (608, 599, 595), (593, 608, 595), (609, 608, 593), (592, 609, 593), (609, 592, 590), (610, 609, 590), (610, 590, 586), (585, 610, 586), (557, 575, 559), (556, 575, 557), (613, 612, 611), (612, 614, 611), (612, 613, 615), (613, 616, 615), (615, 616, 617), (618, 615, 617), (618, 617, 619), (620, 618, 619), (620, 619, 621), (619, 622, 621), (616, 623, 617), (623, 624, 617), (623, 616, 625), (616, 613, 625), (613, 611, 625), (619, 617, 626), (617, 624, 626), (626, 627, 619), (627, 622, 619), (628, 622, 627), (622, 628, 629), (629, 628, 630), (628, 631, 630), (630, 631, 632), (631, 633, 632), (633, 634, 632), (634, 635, 632), (633, 636, 634), (636, 637, 634), (631, 638, 633), (638, 636, 633), (628, 639, 631), (639, 638, 631), (639, 628, 627), (634, 640, 635), (640, 641, 635), (642, 641, 640), (643, 642, 640), (637, 644, 634), (644, 640, 634), (640, 644, 643), (644, 645, 643), (643, 645, 646), (646, 647, 643), (648, 647, 646), (649, 648, 646), (650, 648, 649), (651, 650, 649), (650, 651, 652), (651, 653, 652), (653, 654, 652), (654, 655, 652), (655, 654, 656), (654, 657, 656), (654, 653, 658), (659, 654, 658), (657, 654, 659), (660, 657, 659), (661, 657, 660), (657, 661, 662), (663, 657, 662), (664, 661, 660), (662, 661, 665), (665, 661, 664), (666, 662, 665), (666, 665, 667), (665, 668, 667), (669, 667, 668), (670, 669, 668), (671, 665, 664), (670, 668, 672), (668, 665, 672), (665, 671, 672), (673, 670, 672), (674, 669, 670), (675, 674, 670), (676, 674, 675), (677, 676, 675), (675, 670, 678), (670, 673, 678), (678, 679, 675), (679, 677, 675), (679, 680, 677), (680, 611, 677), (611, 614, 677), (614, 681, 677), (611, 680, 625), (682, 672, 671), (682, 679, 678), (682, 625, 680), (673, 672, 682), (680, 679, 682), (678, 673, 682), (682, 623, 625), (624, 623, 682), (626, 624, 682), (682, 627, 626), (639, 627, 682), (682, 638, 639), (682, 636, 638), (637, 636, 682), (644, 637, 682), (682, 645, 644), (683, 645, 682), (645, 683, 646), (683, 684, 646), (682, 684, 683), (684, 649, 646), (649, 684, 685), (682, 685, 684), (651, 649, 685), (651, 685, 653), (685, 658, 653), (658, 685, 682), (659, 658, 682), (682, 660, 659), (664, 660, 682), (682, 671, 664), (686, 622, 629), (647, 687, 643)])
me_size3mediumtank.polygons.foreach_set('use_smooth', [True] * 768)
_uv = me_size3mediumtank.uv_layers.new(name='Size3MediumTank.UV')
_uv.uv.foreach_set('vector', [0.9032, 0.8197, 0.8858, 0.8197, 0.8858, 0.7623, 0.9032, 0.8197, 0.8858, 0.7623, 0.9032, 0.7623, 0.9425, 0.7623, 0.9032, 0.7623, 0.9412, 0.7449, 0.9032, 0.7623, 0.902, 0.7449, 0.9412, 0.7449, 0.9061, 0.7646, 0.9398, 0.7646, 0.9061, 0.8174, 0.9398, 0.7646, 0.9398, 0.8174, 0.9061, 0.8174, 0.9425, 0.8197, 0.9398, 0.8174, 0.9398, 0.7646, 0.9425, 0.7623, 0.9425, 0.8197, 0.9398, 0.7646, 0.9425, 0.7623, 0.9398, 0.7646, 0.9061, 0.7646, 0.9032, 0.7623, 0.9061, 0.7646, 0.9061, 0.8174, 0.9032, 0.7623, 0.9425, 0.7623, 0.9061, 0.7646, 0.9032, 0.8197, 0.9032, 0.7623, 0.9061, 0.8174, 0.9061, 0.8174, 0.9398, 0.8174, 0.9032, 0.8197, 0.9398, 0.8174, 0.9425, 0.8197, 0.9032, 0.8197, 0.9032, 0.8197, 0.9425, 0.8197, 0.902, 0.8371, 0.9425, 0.8197, 0.9412, 0.8371, 0.902, 0.8371, 0.9038, 0.7307, 0.905, 0.6952, 0.9192, 0.7302, 0.905, 0.6952, 0.9201, 0.6962, 0.9192, 0.7302, 0.9192, 0.7302, 0.9201, 0.6962, 0.9345, 0.7314, 0.9201, 0.6962, 0.9352, 0.696, 0.9345, 0.7314, 0.9029, 0.7439, 0.9038, 0.7307, 0.9189, 0.7448, 0.9038, 0.7307, 0.9192, 0.7302, 0.9189, 0.7448, 0.9189, 0.7448, 0.9192, 0.7302, 0.9348, 0.7445, 0.9192, 0.7302, 0.9345, 0.7314, 0.9348, 0.7445, 0.8858, 0.6981, 0.905, 0.6952, 0.8912, 0.7327, 0.905, 0.6952, 0.9038, 0.7307, 0.8912, 0.7327, 0.9207, 0.6756, 0.9201, 0.6962, 0.905, 0.6756, 0.9201, 0.6962, 0.905, 0.6952, 0.905, 0.6756, 0.9352, 0.696, 0.9201, 0.6962, 0.9207, 0.6756, 0.9363, 0.6764, 0.9352, 0.696, 0.9207, 0.6756, 0.947, 0.7341, 0.9345, 0.7314, 0.9542, 0.7, 0.9345, 0.7314, 0.9352, 0.696, 0.9542, 0.7, 0.916, 0.8601, 0.8865, 0.8585, 0.9164, 0.8543, 0.8865, 0.8585, 0.8868, 0.8526, 0.9164, 0.8543, 0.916, 0.8601, 0.9164, 0.8543, 0.9522, 0.8532, 0.9516, 0.8591, 0.916, 0.8601, 0.9522, 0.8532, 0.915, 0.8657, 0.8862, 0.8644, 0.916, 0.8601, 0.8862, 0.8644, 0.8865, 0.8585, 0.916, 0.8601, 0.8859, 0.8702, 0.8862, 0.8644, 0.915, 0.8657, 0.9141, 0.871, 0.8859, 0.8702, 0.915, 0.8657, 0.915, 0.8657, 0.916, 0.8601, 0.9516, 0.8591, 0.9499, 0.8647, 0.915, 0.8657, 0.9516, 0.8591, 0.9141, 0.871, 0.915, 0.8657, 0.9499, 0.8647, 0.9483, 0.8703, 0.9141, 0.871, 0.9499, 0.8647, 0.9137, 0.8763, 0.8858, 0.8762, 0.9141, 0.871, 0.8858, 0.8762, 0.8859, 0.8702, 0.9141, 0.871, 0.8858, 0.8821, 0.8858, 0.8762, 0.9137, 0.8763, 0.9141, 0.8816, 0.8858, 0.8821, 0.9137, 0.8763, 0.9137, 0.8763, 0.9141, 0.871, 0.9483, 0.8703, 0.9477, 0.8762, 0.9137, 0.8763, 0.9483, 0.8703, 0.9141, 0.8816, 0.9137, 0.8763, 0.9477, 0.8762, 0.9483, 0.882, 0.9141, 0.8816, 0.9477, 0.8762, 0.915, 0.8869, 0.8859, 0.888, 0.9141, 0.8816, 0.8859, 0.888, 0.8858, 0.8821, 0.9141, 0.8816, 0.8861, 0.894, 0.8859, 0.888, 0.915, 0.8869, 0.916, 0.8925, 0.8861, 0.894, 0.915, 0.8869, 0.915, 0.8869, 0.9141, 0.8816, 0.9483, 0.882, 0.95, 0.8877, 0.915, 0.8869, 0.9483, 0.882, 0.916, 0.8925, 0.915, 0.8869, 0.95, 0.8877, 0.9518, 0.8933, 0.916, 0.8925, 0.95, 0.8877, 0.9164, 0.8984, 0.8863, 0.9, 0.916, 0.8925, 0.8863, 0.9, 0.8861, 0.894, 0.916, 0.8925, 0.9164, 0.8984, 0.916, 0.8925, 0.9518, 0.8933, 0.9524, 0.8992, 0.9164, 0.8984, 0.9518, 0.8933, 0.916, 0.9525, 0.8865, 0.9509, 0.9164, 0.9467, 0.8865, 0.9509, 0.8868, 0.945, 0.9164, 0.9467, 0.8862, 0.9568, 0.8865, 0.9509, 0.916, 0.9525, 0.915, 0.9581, 0.8862, 0.9568, 0.916, 0.9525, 0.916, 0.9525, 0.9164, 0.9467, 0.9522, 0.9456, 0.9516, 0.9514, 0.916, 0.9525, 0.9522, 0.9456, 0.915, 0.9581, 0.916, 0.9525, 0.9516, 0.9514, 0.9499, 0.9571, 0.915, 0.9581, 0.9516, 0.9514, 0.9141, 0.9634, 0.8859, 0.9626, 0.915, 0.9581, 0.8859, 0.9626, 0.8862, 0.9568, 0.915, 0.9581, 0.8858, 0.9685, 0.8859, 0.9626, 0.9141, 0.9634, 0.9137, 0.9687, 0.8858, 0.9685, 0.9141, 0.9634, 0.8858, 0.9745, 0.8858, 0.9685, 0.9137, 0.9687, 0.9141, 0.974, 0.8858, 0.9745, 0.9137, 0.9687, 0.9141, 0.9634, 0.915, 0.9581, 0.9499, 0.9571, 0.9483, 0.9627, 0.9141, 0.9634, 0.9499, 0.9571, 0.9137, 0.9687, 0.9141, 0.9634, 0.9483, 0.9627, 0.9477, 0.9685, 0.9137, 0.9687, 0.9483, 0.9627, 0.9141, 0.974, 0.9137, 0.9687, 0.9477, 0.9685, 0.9483, 0.9744, 0.9141, 0.974, 0.9477, 0.9685, 0.915, 0.9793, 0.8859, 0.9804, 0.9141, 0.974, 0.8859, 0.9804, 0.8858, 0.9745, 0.9141, 0.974, 0.8861, 0.9864, 0.8859, 0.9804, 0.915, 0.9793, 0.916, 0.9849, 0.8861, 0.9864, 0.915, 0.9793, 0.915, 0.9793, 0.9141, 0.974, 0.9483, 0.9744, 0.95, 0.9801, 0.915, 0.9793, 0.9483, 0.9744, 0.916, 0.9849, 0.915, 0.9793, 0.95, 0.9801, 0.9518, 0.9857, 0.916, 0.9849, 0.95, 0.9801, 0.9164, 0.9908, 0.8863, 0.9924, 0.916, 0.9849, 0.8863, 0.9924, 0.8861, 0.9864, 0.916, 0.9849, 0.9164, 0.9908, 0.916, 0.9849, 0.9518, 0.9857, 0.9524, 0.9916, 0.9164, 0.9908, 0.9518, 0.9857, 0.8858, 0.8197, 0.8858, 0.7623, 0.9032, 0.8197, 0.8858, 0.7623, 0.9032, 0.7623, 0.9032, 0.8197, 0.9425, 0.7623, 0.9032, 0.7623, 0.9412, 0.7449, 0.9032, 0.7623, 0.902, 0.7449, 0.9412, 0.7449, 0.9061, 0.7646, 0.9398, 0.7646, 0.9061, 0.8174, 0.9398, 0.7646, 0.9398, 0.8174, 0.9061, 0.8174, 0.9425, 0.8197, 0.9398, 0.8174, 0.9398, 0.7646, 0.9425, 0.7623, 0.9425, 0.8197, 0.9398, 0.7646, 0.9425, 0.7623, 0.9398, 0.7646, 0.9061, 0.7646, 0.9032, 0.7623, 0.9061, 0.7646, 0.9061, 0.8174, 0.9032, 0.7623, 0.9425, 0.7623, 0.9061, 0.7646, 0.9032, 0.8197, 0.9032, 0.7623, 0.9061, 0.8174, 0.9061, 0.8174, 0.9398, 0.8174, 0.9032, 0.8197, 0.9398, 0.8174, 0.9425, 0.8197, 0.9032, 0.8197, 0.9032, 0.8197, 0.9425, 0.8197, 0.902, 0.8371, 0.9425, 0.8197, 0.9412, 0.8371, 0.902, 0.8371, 0.9038, 0.7307, 0.905, 0.6952, 0.9192, 0.7302, 0.905, 0.6952, 0.9201, 0.6962, 0.9192, 0.7302, 0.9192, 0.7302, 0.9201, 0.6962, 0.9345, 0.7314, 0.9201, 0.6962, 0.9352, 0.696, 0.9345, 0.7314, 0.9029, 0.7439, 0.9038, 0.7307, 0.9189, 0.7448, 0.9038, 0.7307, 0.9192, 0.7302, 0.9189, 0.7448, 0.9189, 0.7448, 0.9192, 0.7302, 0.9348, 0.7445, 0.9192, 0.7302, 0.9345, 0.7314, 0.9348, 0.7445, 0.8858, 0.6981, 0.905, 0.6952, 0.8912, 0.7327, 0.905, 0.6952, 0.9038, 0.7307, 0.8912, 0.7327, 0.9207, 0.6756, 0.9201, 0.6962, 0.905, 0.6756, 0.9201, 0.6962, 0.905, 0.6952, 0.905, 0.6756, 0.9352, 0.696, 0.9201, 0.6962, 0.9207, 0.6756, 0.9363, 0.6764, 0.9352, 0.696, 0.9207, 0.6756, 0.947, 0.7341, 0.9345, 0.7314, 0.9542, 0.7, 0.9345, 0.7314, 0.9352, 0.696, 0.9542, 0.7, 0.916, 0.8601, 0.8865, 0.8585, 0.9164, 0.8543, 0.8865, 0.8585, 0.8868, 0.8526, 0.9164, 0.8543, 0.916, 0.8601, 0.9164, 0.8543, 0.9522, 0.8532, 0.9516, 0.8591, 0.916, 0.8601, 0.9522, 0.8532, 0.915, 0.8657, 0.8862, 0.8644, 0.916, 0.8601, 0.8862, 0.8644, 0.8865, 0.8585, 0.916, 0.8601, 0.8859, 0.8702, 0.8862, 0.8644, 0.915, 0.8657, 0.9141, 0.871, 0.8859, 0.8702, 0.915, 0.8657, 0.8858, 0.8762, 0.8859, 0.8702, 0.9141, 0.871, 0.9137, 0.8763, 0.8858, 0.8762, 0.9141, 0.871, 0.8858, 0.8821, 0.8858, 0.8762, 0.9137, 0.8763, 0.9141, 0.8816, 0.8858, 0.8821, 0.9137, 0.8763, 0.8859, 0.888, 0.8858, 0.8821, 0.9141, 0.8816, 0.915, 0.8869, 0.8859, 0.888, 0.9141, 0.8816, 0.8861, 0.894, 0.8859, 0.888, 0.915, 0.8869, 0.916, 0.8925, 0.8861, 0.894, 0.915, 0.8869, 0.915, 0.8657, 0.916, 0.8601, 0.9516, 0.8591, 0.9499, 0.8647, 0.915, 0.8657, 0.9516, 0.8591, 0.9141, 0.871, 0.915, 0.8657, 0.9499, 0.8647, 0.9483, 0.8703, 0.9141, 0.871, 0.9499, 0.8647, 0.9137, 0.8763, 0.9141, 0.871, 0.9483, 0.8703, 0.9477, 0.8762, 0.9137, 0.8763, 0.9483, 0.8703, 0.9141, 0.8816, 0.9137, 0.8763, 0.9477, 0.8762, 0.9483, 0.882, 0.9141, 0.8816, 0.9477, 0.8762, 0.915, 0.8869, 0.9141, 0.8816, 0.9483, 0.882, 0.95, 0.8877, 0.915, 0.8869, 0.9483, 0.882, 0.916, 0.8925, 0.915, 0.8869, 0.95, 0.8877, 0.9518, 0.8933, 0.916, 0.8925, 0.95, 0.8877, 0.9164, 0.8984, 0.8863, 0.9, 0.916, 0.8925, 0.8863, 0.9, 0.8861, 0.894, 0.916, 0.8925, 0.9164, 0.8984, 0.916, 0.8925, 0.9518, 0.8933, 0.9524, 0.8992, 0.9164, 0.8984, 0.9518, 0.8933, 0.916, 0.9525, 0.8865, 0.9509, 0.9164, 0.9467, 0.8865, 0.9509, 0.8868, 0.945, 0.9164, 0.9467, 0.8862, 0.9568, 0.8865, 0.9509, 0.916, 0.9525, 0.915, 0.9581, 0.8862, 0.9568, 0.916, 0.9525, 0.916, 0.9525, 0.9164, 0.9467, 0.9522, 0.9456, 0.9516, 0.9514, 0.916, 0.9525, 0.9522, 0.9456, 0.915, 0.9581, 0.916, 0.9525, 0.9516, 0.9514, 0.9499, 0.9571, 0.915, 0.9581, 0.9516, 0.9514, 0.9141, 0.9634, 0.8859, 0.9626, 0.915, 0.9581, 0.8859, 0.9626, 0.8862, 0.9568, 0.915, 0.9581, 0.8858, 0.9685, 0.8859, 0.9626, 0.9141, 0.9634, 0.9137, 0.9687, 0.8858, 0.9685, 0.9141, 0.9634, 0.8858, 0.9745, 0.8858, 0.9685, 0.9137, 0.9687, 0.9141, 0.974, 0.8858, 0.9745, 0.9137, 0.9687, 0.9141, 0.9634, 0.915, 0.9581, 0.9499, 0.9571, 0.9483, 0.9627, 0.9141, 0.9634, 0.9499, 0.9571, 0.9137, 0.9687, 0.9141, 0.9634, 0.9483, 0.9627, 0.9477, 0.9685, 0.9137, 0.9687, 0.9483, 0.9627, 0.9141, 0.974, 0.9137, 0.9687, 0.9477, 0.9685, 0.9483, 0.9744, 0.9141, 0.974, 0.9477, 0.9685, 0.915, 0.9793, 0.8859, 0.9804, 0.9141, 0.974, 0.8859, 0.9804, 0.8858, 0.9745, 0.9141, 0.974, 0.8861, 0.9864, 0.8859, 0.9804, 0.915, 0.9793, 0.916, 0.9849, 0.8861, 0.9864, 0.915, 0.9793, 0.915, 0.9793, 0.9141, 0.974, 0.9483, 0.9744, 0.95, 0.9801, 0.915, 0.9793, 0.9483, 0.9744, 0.916, 0.9849, 0.915, 0.9793, 0.95, 0.9801, 0.9518, 0.9857, 0.916, 0.9849, 0.95, 0.9801, 0.9164, 0.9908, 0.8863, 0.9924, 0.916, 0.9849, 0.8863, 0.9924, 0.8861, 0.9864, 0.916, 0.9849, 0.9164, 0.9908, 0.916, 0.9849, 0.9518, 0.9857, 0.9524, 0.9916, 0.9164, 0.9908, 0.9518, 0.9857, 0.6414, 0.2003, 0.6267, 0.2003, 0.6472, 0.1563, 0.6267, 0.2003, 0.633, 0.1525, 0.6472, 0.1563, 0.6472, 0.1563, 0.633, 0.1525, 0.6642, 0.1153, 0.633, 0.1525, 0.6514, 0.1079, 0.6642, 0.1153, 0.6642, 0.1153, 0.6514, 0.1079, 0.6912, 0.08002, 0.6514, 0.1079, 0.6808, 0.06961, 0.6912, 0.08002, 0.6912, 0.08002, 0.6808, 0.06961, 0.7265, 0.05299, 0.6808, 0.06961, 0.7191, 0.04024, 0.7265, 0.05299, 0.7265, 0.05299, 0.7191, 0.04024, 0.7675, 0.036, 0.7191, 0.04024, 0.7637, 0.02177, 0.7675, 0.036, 0.7675, 0.036, 0.7637, 0.02177, 0.8115, 0.0302, 0.7637, 0.02177, 0.8115, 0.01547, 0.8115, 0.0302, 0.8115, 0.0302, 0.8115, 0.01547, 0.8594, 0.02177, 0.8555, 0.036, 0.8115, 0.0302, 0.8594, 0.02177, 0.8555, 0.036, 0.8594, 0.02177, 0.9039, 0.04024, 0.8966, 0.05299, 0.8555, 0.036, 0.9039, 0.04024, 0.8966, 0.05299, 0.9039, 0.04024, 0.9422, 0.06961, 0.9318, 0.08002, 0.8966, 0.05299, 0.9422, 0.06961, 0.9318, 0.08002, 0.9422, 0.06961, 0.9716, 0.1079, 0.9588, 0.1153, 0.9318, 0.08002, 0.9716, 0.1079, 0.9588, 0.1153, 0.9716, 0.1079, 0.9901, 0.1525, 0.9758, 0.1563, 0.9588, 0.1153, 0.9901, 0.1525, 0.9758, 0.1563, 0.9901, 0.1525, 0.9964, 0.2003, 0.9816, 0.2003, 0.9758, 0.1563, 0.9964, 0.2003, 0.9816, 0.2003, 0.9964, 0.2003, 0.9758, 0.2444, 0.9964, 0.2003, 0.9901, 0.2482, 0.9758, 0.2444, 0.9758, 0.2444, 0.9901, 0.2482, 0.9588, 0.2854, 0.9901, 0.2482, 0.9716, 0.2928, 0.9588, 0.2854, 0.9588, 0.2854, 0.9716, 0.2928, 0.9318, 0.3206, 0.9716, 0.2928, 0.9422, 0.331, 0.9318, 0.3206, 0.9318, 0.3206, 0.9422, 0.331, 0.8966, 0.3477, 0.9422, 0.331, 0.9039, 0.3604, 0.8966, 0.3477, 0.8966, 0.3477, 0.9039, 0.3604, 0.8555, 0.3647, 0.9039, 0.3604, 0.8594, 0.3789, 0.8555, 0.3647, 0.8555, 0.3647, 0.8594, 0.3789, 0.8115, 0.3705, 0.8594, 0.3789, 0.8115, 0.3852, 0.8115, 0.3705, 0.8115, 0.3705, 0.8115, 0.3852, 0.7637, 0.3789, 0.7675, 0.3647, 0.8115, 0.3705, 0.7637, 0.3789, 0.7675, 0.3647, 0.7637, 0.3789, 0.7191, 0.3604, 0.7265, 0.3477, 0.7675, 0.3647, 0.7191, 0.3604, 0.7265, 0.3477, 0.7191, 0.3604, 0.6808, 0.331, 0.6912, 0.3206, 0.7265, 0.3477, 0.6808, 0.331, 0.6912, 0.3206, 0.6808, 0.331, 0.6514, 0.2928, 0.6642, 0.2854, 0.6912, 0.3206, 0.6514, 0.2928, 0.6642, 0.2854, 0.6514, 0.2928, 0.633, 0.2482, 0.6472, 0.2444, 0.6642, 0.2854, 0.633, 0.2482, 0.633, 0.2482, 0.6267, 0.2003, 0.6472, 0.2444, 0.6267, 0.2003, 0.6414, 0.2003, 0.6472, 0.2444, 0.6542, 0.1582, 0.6642, 0.1608, 0.6486, 0.2003, 0.6642, 0.1608, 0.659, 0.2003, 0.6486, 0.2003, 0.6794, 0.1241, 0.6642, 0.1608, 0.6542, 0.1582, 0.6704, 0.1189, 0.6794, 0.1241, 0.6542, 0.1582, 0.7037, 0.09246, 0.6794, 0.1241, 0.6704, 0.1189, 0.6963, 0.08513, 0.7037, 0.09246, 0.6704, 0.1189, 0.6472, 0.1563, 0.6542, 0.1582, 0.6486, 0.2003, 0.6414, 0.2003, 0.6472, 0.1563, 0.6486, 0.2003, 0.6472, 0.1563, 0.6642, 0.1153, 0.6542, 0.1582, 0.6642, 0.1153, 0.6704, 0.1189, 0.6542, 0.1582, 0.6642, 0.1153, 0.6912, 0.08002, 0.6704, 0.1189, 0.6912, 0.08002, 0.6963, 0.08513, 0.6704, 0.1189, 0.6912, 0.08002, 0.7265, 0.05299, 0.6963, 0.08513, 0.7265, 0.05299, 0.7301, 0.05923, 0.6963, 0.08513, 0.7301, 0.05923, 0.7352, 0.06822, 0.6963, 0.08513, 0.7352, 0.06822, 0.7037, 0.09246, 0.6963, 0.08513, 0.772, 0.05298, 0.7352, 0.06822, 0.7301, 0.05923, 0.7693, 0.04295, 0.772, 0.05298, 0.7301, 0.05923, 0.8115, 0.04778, 0.772, 0.05298, 0.7693, 0.04295, 0.8115, 0.03741, 0.8115, 0.04778, 0.7693, 0.04295, 0.7265, 0.05299, 0.7675, 0.036, 0.7301, 0.05923, 0.7675, 0.036, 0.7693, 0.04295, 0.7301, 0.05923, 0.7675, 0.036, 0.8115, 0.0302, 0.7693, 0.04295, 0.8115, 0.0302, 0.8115, 0.03741, 0.7693, 0.04295, 0.8115, 0.04778, 0.8115, 0.03741, 0.8537, 0.04295, 0.8115, 0.03741, 0.8115, 0.0302, 0.8537, 0.04295, 0.851, 0.05298, 0.8115, 0.04778, 0.8537, 0.04295, 0.851, 0.05298, 0.8537, 0.04295, 0.893, 0.05923, 0.8878, 0.06822, 0.851, 0.05298, 0.893, 0.05923, 0.8878, 0.06822, 0.893, 0.05923, 0.9267, 0.08513, 0.9194, 0.09246, 0.8878, 0.06822, 0.9267, 0.08513, 0.893, 0.05923, 0.8966, 0.05299, 0.9267, 0.08513, 0.8966, 0.05299, 0.9318, 0.08002, 0.9267, 0.08513, 0.9267, 0.08513, 0.9318, 0.08002, 0.9526, 0.1189, 0.9194, 0.09246, 0.9267, 0.08513, 0.9526, 0.1189, 0.9436, 0.1241, 0.9194, 0.09246, 0.9526, 0.1189, 0.9436, 0.1241, 0.9526, 0.1189, 0.9689, 0.1582, 0.9589, 0.1608, 0.9436, 0.1241, 0.9689, 0.1582, 0.9589, 0.1608, 0.9689, 0.1582, 0.9744, 0.2003, 0.9641, 0.2003, 0.9589, 0.1608, 0.9744, 0.2003, 0.9689, 0.1582, 0.9758, 0.1563, 0.9744, 0.2003, 0.9758, 0.1563, 0.9816, 0.2003, 0.9744, 0.2003, 0.9526, 0.1189, 0.9588, 0.1153, 0.9689, 0.1582, 0.9588, 0.1153, 0.9758, 0.1563, 0.9689, 0.1582, 0.9318, 0.08002, 0.9588, 0.1153, 0.9526, 0.1189, 0.8555, 0.036, 0.8966, 0.05299, 0.893, 0.05923, 0.9589, 0.2398, 0.9641, 0.2003, 0.9744, 0.2003, 0.9689, 0.2425, 0.9589, 0.2398, 0.9744, 0.2003, 0.9436, 0.2766, 0.9589, 0.2398, 0.9689, 0.2425, 0.9526, 0.2818, 0.9436, 0.2766, 0.9689, 0.2425, 0.9194, 0.3082, 0.9436, 0.2766, 0.9526, 0.2818, 0.9267, 0.3155, 0.9194, 0.3082, 0.9526, 0.2818, 0.9816, 0.2003, 0.9758, 0.2444, 0.9744, 0.2003, 0.9758, 0.2444, 0.9689, 0.2425, 0.9744, 0.2003, 0.9758, 0.2444, 0.9588, 0.2854, 0.9689, 0.2425, 0.9588, 0.2854, 0.9526, 0.2818, 0.9689, 0.2425, 0.9588, 0.2854, 0.9318, 0.3206, 0.9526, 0.2818, 0.9318, 0.3206, 0.9267, 0.3155, 0.9526, 0.2818, 0.9318, 0.3206, 0.8966, 0.3477, 0.9267, 0.3155, 0.8966, 0.3477, 0.893, 0.3414, 0.9267, 0.3155, 0.893, 0.3414, 0.8878, 0.3324, 0.9267, 0.3155, 0.8878, 0.3324, 0.9194, 0.3082, 0.9267, 0.3155, 0.851, 0.3477, 0.8878, 0.3324, 0.893, 0.3414, 0.8537, 0.3577, 0.851, 0.3477, 0.893, 0.3414, 0.8115, 0.3529, 0.851, 0.3477, 0.8537, 0.3577, 0.8115, 0.3632, 0.8115, 0.3529, 0.8537, 0.3577, 0.8115, 0.3529, 0.8115, 0.3632, 0.7693, 0.3577, 0.772, 0.3477, 0.8115, 0.3529, 0.7693, 0.3577, 0.772, 0.3477, 0.7693, 0.3577, 0.7301, 0.3414, 0.7352, 0.3324, 0.772, 0.3477, 0.7301, 0.3414, 0.7352, 0.3324, 0.7301, 0.3414, 0.6963, 0.3155, 0.7037, 0.3082, 0.7352, 0.3324, 0.6963, 0.3155, 0.7301, 0.3414, 0.7265, 0.3477, 0.6963, 0.3155, 0.7265, 0.3477, 0.6912, 0.3206, 0.6963, 0.3155, 0.6963, 0.3155, 0.6912, 0.3206, 0.6704, 0.2818, 0.7037, 0.3082, 0.6963, 0.3155, 0.6704, 0.2818, 0.6794, 0.2766, 0.7037, 0.3082, 0.6704, 0.2818, 0.6794, 0.2766, 0.6704, 0.2818, 0.6542, 0.2425, 0.6642, 0.2398, 0.6794, 0.2766, 0.6542, 0.2425, 0.6642, 0.2398, 0.6542, 0.2425, 0.6486, 0.2003, 0.659, 0.2003, 0.6642, 0.2398, 0.6486, 0.2003, 0.6542, 0.2425, 0.6472, 0.2444, 0.6486, 0.2003, 0.6472, 0.2444, 0.6414, 0.2003, 0.6486, 0.2003, 0.6704, 0.2818, 0.6642, 0.2854, 0.6542, 0.2425, 0.6642, 0.2854, 0.6472, 0.2444, 0.6542, 0.2425, 0.6912, 0.3206, 0.6642, 0.2854, 0.6704, 0.2818, 0.7675, 0.3647, 0.7265, 0.3477, 0.7301, 0.3414, 0.7693, 0.3577, 0.7675, 0.3647, 0.7301, 0.3414, 0.8115, 0.3705, 0.7675, 0.3647, 0.7693, 0.3577, 0.8115, 0.3632, 0.8115, 0.3705, 0.7693, 0.3577, 0.8115, 0.3705, 0.8115, 0.3632, 0.8537, 0.3577, 0.8555, 0.3647, 0.8115, 0.3705, 0.8537, 0.3577, 0.8555, 0.3647, 0.8537, 0.3577, 0.893, 0.3414, 0.8966, 0.3477, 0.8555, 0.3647, 0.893, 0.3414, 0.6642, 0.1608, 0.6794, 0.1241, 0.6786, 0.1647, 0.6794, 0.1241, 0.6924, 0.1315, 0.6786, 0.1647, 0.659, 0.2003, 0.6642, 0.1608, 0.6786, 0.1647, 0.674, 0.2003, 0.659, 0.2003, 0.6786, 0.1647, 0.674, 0.2003, 0.6786, 0.2359, 0.659, 0.2003, 0.6786, 0.2359, 0.6642, 0.2398, 0.659, 0.2003, 0.6786, 0.2359, 0.6924, 0.2691, 0.6642, 0.2398, 0.6924, 0.2691, 0.6794, 0.2766, 0.6642, 0.2398, 0.6924, 0.2691, 0.7142, 0.2976, 0.6794, 0.2766, 0.7142, 0.2976, 0.7037, 0.3082, 0.6794, 0.2766, 0.6786, 0.1647, 0.6951, 0.1691, 0.674, 0.2003, 0.6786, 0.1647, 0.6924, 0.1315, 0.6951, 0.1691, 0.6951, 0.1691, 0.691, 0.2003, 0.674, 0.2003, 0.6924, 0.1315, 0.7071, 0.1401, 0.6951, 0.1691, 0.6924, 0.1315, 0.6794, 0.1241, 0.7142, 0.1031, 0.6794, 0.1241, 0.7037, 0.09246, 0.7142, 0.1031, 0.6786, 0.2359, 0.6951, 0.2315, 0.6924, 0.2691, 0.6786, 0.2359, 0.674, 0.2003, 0.6951, 0.2315, 0.674, 0.2003, 0.691, 0.2003, 0.6951, 0.2315, 0.6951, 0.2315, 0.7071, 0.2606, 0.6924, 0.2691, 0.7142, 0.2976, 0.6924, 0.2691, 0.7071, 0.2606, 0.7071, 0.1401, 0.6924, 0.1315, 0.7263, 0.1151, 0.6924, 0.1315, 0.7142, 0.1031, 0.7263, 0.1151, 0.7263, 0.2856, 0.7142, 0.2976, 0.7071, 0.2606, 0.7142, 0.2976, 0.7263, 0.2856, 0.7512, 0.3047, 0.7427, 0.3195, 0.7142, 0.2976, 0.7512, 0.3047, 0.7142, 0.2976, 0.7427, 0.3195, 0.7037, 0.3082, 0.7427, 0.3195, 0.7352, 0.3324, 0.7037, 0.3082, 0.7512, 0.09593, 0.7263, 0.1151, 0.7142, 0.1031, 0.7427, 0.08119, 0.7512, 0.09593, 0.7142, 0.1031, 0.7142, 0.1031, 0.7037, 0.09246, 0.7427, 0.08119, 0.7037, 0.09246, 0.7352, 0.06822, 0.7427, 0.08119, 0.7427, 0.08119, 0.7352, 0.06822, 0.7759, 0.06745, 0.7352, 0.06822, 0.772, 0.05298, 0.7759, 0.06745, 0.7759, 0.06745, 0.772, 0.05298, 0.8115, 0.06277, 0.772, 0.05298, 0.8115, 0.04778, 0.8115, 0.06277, 0.8115, 0.06277, 0.8115, 0.04778, 0.851, 0.05298, 0.8471, 0.06745, 0.8115, 0.06277, 0.851, 0.05298, 0.8803, 0.08119, 0.8471, 0.06745, 0.851, 0.05298, 0.8878, 0.06822, 0.8803, 0.08119, 0.851, 0.05298, 0.8803, 0.08119, 0.8878, 0.06822, 0.9194, 0.09246, 0.9088, 0.1031, 0.8803, 0.08119, 0.9194, 0.09246, 0.8803, 0.08119, 0.9088, 0.1031, 0.8967, 0.1151, 0.8718, 0.09593, 0.8803, 0.08119, 0.8967, 0.1151, 0.8471, 0.06745, 0.8803, 0.08119, 0.8718, 0.09593, 0.8967, 0.1151, 0.9088, 0.1031, 0.9306, 0.1315, 0.9306, 0.1315, 0.9088, 0.1031, 0.9194, 0.09246, 0.9436, 0.1241, 0.9306, 0.1315, 0.9194, 0.09246, 0.9306, 0.1315, 0.9436, 0.1241, 0.9589, 0.1608, 0.9444, 0.1647, 0.9306, 0.1315, 0.9589, 0.1608, 0.9444, 0.1647, 0.9589, 0.1608, 0.9641, 0.2003, 0.9491, 0.2003, 0.9444, 0.1647, 0.9641, 0.2003, 0.9641, 0.2003, 0.9589, 0.2398, 0.9491, 0.2003, 0.9589, 0.2398, 0.9444, 0.2359, 0.9491, 0.2003, 0.9589, 0.2398, 0.9436, 0.2766, 0.9444, 0.2359, 0.9436, 0.2766, 0.9306, 0.2691, 0.9444, 0.2359, 0.9279, 0.2315, 0.9444, 0.2359, 0.9306, 0.2691, 0.9159, 0.2606, 0.9279, 0.2315, 0.9306, 0.2691, 0.9491, 0.2003, 0.9444, 0.2359, 0.9321, 0.2003, 0.9444, 0.2359, 0.9279, 0.2315, 0.9321, 0.2003, 0.9491, 0.2003, 0.9321, 0.2003, 0.9444, 0.1647, 0.9306, 0.1315, 0.9444, 0.1647, 0.9279, 0.1691, 0.9321, 0.2003, 0.9279, 0.1691, 0.9444, 0.1647, 0.9159, 0.1401, 0.9306, 0.1315, 0.9279, 0.1691, 0.9306, 0.2691, 0.9436, 0.2766, 0.9088, 0.2976, 0.9436, 0.2766, 0.9194, 0.3082, 0.9088, 0.2976, 0.9088, 0.2976, 0.8967, 0.2856, 0.9306, 0.2691, 0.8967, 0.2856, 0.9159, 0.2606, 0.9306, 0.2691, 0.9088, 0.2976, 0.8803, 0.3195, 0.8967, 0.2856, 0.9088, 0.2976, 0.9194, 0.3082, 0.8803, 0.3195, 0.9194, 0.3082, 0.8878, 0.3324, 0.8803, 0.3195, 0.8803, 0.3195, 0.8878, 0.3324, 0.851, 0.3477, 0.8471, 0.3332, 0.8803, 0.3195, 0.851, 0.3477, 0.8718, 0.3047, 0.8803, 0.3195, 0.8471, 0.3332, 0.8803, 0.3195, 0.8718, 0.3047, 0.8967, 0.2856, 0.8427, 0.3168, 0.8718, 0.3047, 0.8471, 0.3332, 0.8471, 0.3332, 0.851, 0.3477, 0.8115, 0.3529, 0.8115, 0.3379, 0.8471, 0.3332, 0.8115, 0.3529, 0.7759, 0.3332, 0.8115, 0.3379, 0.8115, 0.3529, 0.772, 0.3477, 0.7759, 0.3332, 0.8115, 0.3529, 0.7427, 0.3195, 0.7759, 0.3332, 0.772, 0.3477, 0.7352, 0.3324, 0.7427, 0.3195, 0.772, 0.3477, 0.7803, 0.3168, 0.7759, 0.3332, 0.7427, 0.3195, 0.7512, 0.3047, 0.7803, 0.3168, 0.7427, 0.3195, 0.7803, 0.3168, 0.8115, 0.3209, 0.7759, 0.3332, 0.8115, 0.3209, 0.8115, 0.3379, 0.7759, 0.3332, 0.8115, 0.3379, 0.8115, 0.3209, 0.8471, 0.3332, 0.8115, 0.3209, 0.8427, 0.3168, 0.8471, 0.3332, 0.8115, 0.2003, 0.8115, 0.3209, 0.7803, 0.3168, 0.8115, 0.2003, 0.8718, 0.3047, 0.8427, 0.3168, 0.8427, 0.3168, 0.8115, 0.3209, 0.8115, 0.2003, 0.7803, 0.3168, 0.7512, 0.3047, 0.8115, 0.2003, 0.8115, 0.2003, 0.8967, 0.2856, 0.8718, 0.3047, 0.9159, 0.2606, 0.8967, 0.2856, 0.8115, 0.2003, 0.8115, 0.2003, 0.9279, 0.2315, 0.9159, 0.2606, 0.8115, 0.2003, 0.9321, 0.2003, 0.9279, 0.2315, 0.9279, 0.1691, 0.9321, 0.2003, 0.8115, 0.2003, 0.9159, 0.1401, 0.9279, 0.1691, 0.8115, 0.2003, 0.8115, 0.2003, 0.8967, 0.1151, 0.9159, 0.1401, 0.9159, 0.1401, 0.8967, 0.1151, 0.9306, 0.1315, 0.8718, 0.09593, 0.8967, 0.1151, 0.8115, 0.2003, 0.7512, 0.3047, 0.7263, 0.2856, 0.8115, 0.2003, 0.8115, 0.2003, 0.7263, 0.2856, 0.7071, 0.2606, 0.7071, 0.2606, 0.6951, 0.2315, 0.8115, 0.2003, 0.6951, 0.2315, 0.691, 0.2003, 0.8115, 0.2003, 0.8115, 0.2003, 0.691, 0.2003, 0.6951, 0.1691, 0.8115, 0.2003, 0.6951, 0.1691, 0.7071, 0.1401, 0.7071, 0.1401, 0.7263, 0.1151, 0.8115, 0.2003, 0.8427, 0.08389, 0.8471, 0.06745, 0.8718, 0.09593, 0.8471, 0.06745, 0.8427, 0.08389, 0.8115, 0.07979, 0.8115, 0.06277, 0.8471, 0.06745, 0.8115, 0.07979, 0.7759, 0.06745, 0.8115, 0.06277, 0.8115, 0.07979, 0.7803, 0.08389, 0.7759, 0.06745, 0.8115, 0.07979, 0.7427, 0.08119, 0.7759, 0.06745, 0.7803, 0.08389, 0.7512, 0.09593, 0.7427, 0.08119, 0.7803, 0.08389, 0.8115, 0.2003, 0.8115, 0.07979, 0.8427, 0.08389, 0.8115, 0.2003, 0.7263, 0.1151, 0.7512, 0.09593, 0.8115, 0.2003, 0.7512, 0.09593, 0.7803, 0.08389, 0.7803, 0.08389, 0.8115, 0.07979, 0.8115, 0.2003, 0.8427, 0.08389, 0.8718, 0.09593, 0.8115, 0.2003, 0.3125, 0.04213, 0.3383, 0.04213, 0.3125, 0.3708, 0.3383, 0.04213, 0.3383, 0.3708, 0.3125, 0.3708, 0.3383, 0.04213, 0.364, 0.04213, 0.3383, 0.3708, 0.364, 0.04213, 0.364, 0.3708, 0.3383, 0.3708, 0.364, 0.04213, 0.3898, 0.04213, 0.364, 0.3708, 0.3898, 0.04213, 0.3898, 0.3708, 0.364, 0.3708, 0.3898, 0.04213, 0.4156, 0.04213, 0.3898, 0.3708, 0.4156, 0.04213, 0.4156, 0.3708, 0.3898, 0.3708, 0.4156, 0.04213, 0.4413, 0.04213, 0.4156, 0.3708, 0.4413, 0.04213, 0.4413, 0.3708, 0.4156, 0.3708, 0.4413, 0.04213, 0.4671, 0.04213, 0.4413, 0.3708, 0.4671, 0.04213, 0.4671, 0.3708, 0.4413, 0.3708, 0.4928, 0.3708, 0.4671, 0.3708, 0.4671, 0.04213, 0.4928, 0.04213, 0.4928, 0.3708, 0.4671, 0.04213, 0.5186, 0.3708, 0.4928, 0.3708, 0.4928, 0.04213, 0.5186, 0.04213, 0.5186, 0.3708, 0.4928, 0.04213, 0.5444, 0.3708, 0.5186, 0.3708, 0.5186, 0.04213, 0.5444, 0.04213, 0.5444, 0.3708, 0.5186, 0.04213, 0.5701, 0.3708, 0.5444, 0.3708, 0.5444, 0.04213, 0.5701, 0.04213, 0.5701, 0.3708, 0.5444, 0.04213, 0.5959, 0.3708, 0.5701, 0.3708, 0.5701, 0.04213, 0.5959, 0.04213, 0.5959, 0.3708, 0.5701, 0.04213, 0.6217, 0.3708, 0.5959, 0.3708, 0.5959, 0.04213, 0.6217, 0.04213, 0.6217, 0.3708, 0.5959, 0.04213, 0.8537, 0.04295, 0.8555, 0.036, 0.893, 0.05923, 0.8115, 0.0302, 0.8555, 0.036, 0.8537, 0.04295, 0.2868, 0.3708, 0.2868, 0.04213, 0.3125, 0.3708, 0.2868, 0.04213, 0.3125, 0.04213, 0.3125, 0.3708, 0.2868, 0.04213, 0.2868, 0.3708, 0.261, 0.04213, 0.2868, 0.3708, 0.261, 0.3708, 0.261, 0.04213, 0.261, 0.04213, 0.261, 0.3708, 0.2352, 0.04213, 0.261, 0.3708, 0.2352, 0.3708, 0.2352, 0.04213, 0.2352, 0.04213, 0.2352, 0.3708, 0.2095, 0.04213, 0.2352, 0.3708, 0.2095, 0.3708, 0.2095, 0.04213, 0.2095, 0.04213, 0.2095, 0.3708, 0.1837, 0.04213, 0.2095, 0.3708, 0.1837, 0.3708, 0.1837, 0.04213, 0.1837, 0.04213, 0.1837, 0.3708, 0.158, 0.04213, 0.1837, 0.3708, 0.158, 0.3708, 0.158, 0.04213, 0.158, 0.04213, 0.158, 0.3708, 0.1322, 0.3708, 0.1322, 0.04213, 0.158, 0.04213, 0.1322, 0.3708, 0.1322, 0.04213, 0.1322, 0.3708, 0.1064, 0.3708, 0.1064, 0.04213, 0.1322, 0.04213, 0.1064, 0.3708, 0.1064, 0.04213, 0.1064, 0.3708, 0.08067, 0.3708, 0.08067, 0.04213, 0.1064, 0.04213, 0.08067, 0.3708, 0.08067, 0.04213, 0.08067, 0.3708, 0.05491, 0.3708, 0.05491, 0.04213, 0.08067, 0.04213, 0.05491, 0.3708, 0.05491, 0.04213, 0.05491, 0.3708, 0.02914, 0.3708, 0.02914, 0.04213, 0.05491, 0.04213, 0.02914, 0.3708, 0.02914, 0.04213, 0.02914, 0.3708, 0.003382, 0.3708, 0.003382, 0.04213, 0.02914, 0.04213, 0.003382, 0.3708, 0.9816, 0.2003, 0.9964, 0.2003, 0.9758, 0.1563, 0.9964, 0.2003, 0.9901, 0.1525, 0.9758, 0.1563, 0.9758, 0.1563, 0.9901, 0.1525, 0.9589, 0.1153, 0.9901, 0.1525, 0.9716, 0.1079, 0.9589, 0.1153, 0.9589, 0.1153, 0.9716, 0.1079, 0.9318, 0.08003, 0.9716, 0.1079, 0.9422, 0.06961, 0.9318, 0.08003, 0.9318, 0.08003, 0.9422, 0.06961, 0.8966, 0.05299, 0.9422, 0.06961, 0.9039, 0.04024, 0.8966, 0.05299, 0.8966, 0.05299, 0.9039, 0.04024, 0.8555, 0.036, 0.9039, 0.04024, 0.8594, 0.02177, 0.8555, 0.036, 0.8555, 0.036, 0.8594, 0.02177, 0.8115, 0.0302, 0.8594, 0.02177, 0.8115, 0.01547, 0.8115, 0.0302, 0.8115, 0.0302, 0.8115, 0.01547, 0.7637, 0.02177, 0.7675, 0.036, 0.8115, 0.0302, 0.7637, 0.02177, 0.7675, 0.036, 0.7637, 0.02177, 0.7191, 0.04024, 0.7265, 0.05299, 0.7675, 0.036, 0.7191, 0.04024, 0.7265, 0.05299, 0.7191, 0.04024, 0.6808, 0.06961, 0.6912, 0.08003, 0.7265, 0.05299, 0.6808, 0.06961, 0.6912, 0.08003, 0.6808, 0.06961, 0.6514, 0.1079, 0.6642, 0.1153, 0.6912, 0.08003, 0.6514, 0.1079, 0.6642, 0.1153, 0.6514, 0.1079, 0.633, 0.1525, 0.6472, 0.1563, 0.6642, 0.1153, 0.633, 0.1525, 0.6472, 0.1563, 0.633, 0.1525, 0.6267, 0.2003, 0.6414, 0.2003, 0.6472, 0.1563, 0.6267, 0.2003, 0.6414, 0.2003, 0.6267, 0.2003, 0.6472, 0.2444, 0.6267, 0.2003, 0.633, 0.2482, 0.6472, 0.2444, 0.6472, 0.2444, 0.633, 0.2482, 0.6642, 0.2854, 0.633, 0.2482, 0.6514, 0.2928, 0.6642, 0.2854, 0.6642, 0.2854, 0.6514, 0.2928, 0.6912, 0.3206, 0.6514, 0.2928, 0.6808, 0.331, 0.6912, 0.3206, 0.6912, 0.3206, 0.6808, 0.331, 0.7265, 0.3477, 0.6808, 0.331, 0.7191, 0.3604, 0.7265, 0.3477, 0.7265, 0.3477, 0.7191, 0.3604, 0.7675, 0.3647, 0.7191, 0.3604, 0.7637, 0.3789, 0.7675, 0.3647, 0.7675, 0.3647, 0.7637, 0.3789, 0.8115, 0.3705, 0.7637, 0.3789, 0.8115, 0.3852, 0.8115, 0.3705, 0.8115, 0.3705, 0.8115, 0.3852, 0.8594, 0.3789, 0.8555, 0.3647, 0.8115, 0.3705, 0.8594, 0.3789, 0.8555, 0.3647, 0.8594, 0.3789, 0.9039, 0.3604, 0.8966, 0.3477, 0.8555, 0.3647, 0.9039, 0.3604, 0.8966, 0.3477, 0.9039, 0.3604, 0.9422, 0.331, 0.9318, 0.3206, 0.8966, 0.3477, 0.9422, 0.331, 0.9318, 0.3206, 0.9422, 0.331, 0.9716, 0.2928, 0.9589, 0.2854, 0.9318, 0.3206, 0.9716, 0.2928, 0.9589, 0.2854, 0.9716, 0.2928, 0.9901, 0.2482, 0.9758, 0.2444, 0.9589, 0.2854, 0.9901, 0.2482, 0.9758, 0.2444, 0.9901, 0.2482, 0.9964, 0.2003, 0.9816, 0.2003, 0.9758, 0.2444, 0.9964, 0.2003, 0.9689, 0.1582, 0.9589, 0.1608, 0.9744, 0.2003, 0.9589, 0.1608, 0.9641, 0.2003, 0.9744, 0.2003, 0.9436, 0.1241, 0.9589, 0.1608, 0.9689, 0.1582, 0.9526, 0.1189, 0.9436, 0.1241, 0.9689, 0.1582, 0.9194, 0.09247, 0.9436, 0.1241, 0.9526, 0.1189, 0.9267, 0.08513, 0.9194, 0.09247, 0.9526, 0.1189, 0.9758, 0.1563, 0.9689, 0.1582, 0.9744, 0.2003, 0.9816, 0.2003, 0.9758, 0.1563, 0.9744, 0.2003, 0.9758, 0.1563, 0.9589, 0.1153, 0.9689, 0.1582, 0.9589, 0.1153, 0.9526, 0.1189, 0.9689, 0.1582, 0.9589, 0.1153, 0.9318, 0.08003, 0.9526, 0.1189, 0.9318, 0.08003, 0.9267, 0.08513, 0.9526, 0.1189, 0.9318, 0.08003, 0.8966, 0.05299, 0.9267, 0.08513, 0.8966, 0.05299, 0.893, 0.05923, 0.9267, 0.08513, 0.893, 0.05923, 0.8878, 0.06822, 0.9267, 0.08513, 0.8878, 0.06822, 0.9194, 0.09247, 0.9267, 0.08513, 0.851, 0.05298, 0.8878, 0.06822, 0.893, 0.05923, 0.8537, 0.04296, 0.851, 0.05298, 0.893, 0.05923, 0.8115, 0.04778, 0.851, 0.05298, 0.8537, 0.04296, 0.8115, 0.03741, 0.8115, 0.04778, 0.8537, 0.04296, 0.8966, 0.05299, 0.8555, 0.036, 0.893, 0.05923, 0.8555, 0.036, 0.8537, 0.04296, 0.893, 0.05923, 0.8555, 0.036, 0.8115, 0.0302, 0.8537, 0.04296, 0.8115, 0.0302, 0.8115, 0.03741, 0.8537, 0.04296, 0.8115, 0.04778, 0.8115, 0.03741, 0.7693, 0.04296, 0.8115, 0.03741, 0.8115, 0.0302, 0.7693, 0.04296, 0.772, 0.05298, 0.8115, 0.04778, 0.7693, 0.04296, 0.772, 0.05298, 0.7693, 0.04296, 0.7301, 0.05923, 0.7352, 0.06822, 0.772, 0.05298, 0.7301, 0.05923, 0.7352, 0.06822, 0.7301, 0.05923, 0.6963, 0.08513, 0.7036, 0.09247, 0.7352, 0.06822, 0.6963, 0.08513, 0.7301, 0.05923, 0.7265, 0.05299, 0.6963, 0.08513, 0.7265, 0.05299, 0.6912, 0.08003, 0.6963, 0.08513, 0.6963, 0.08513, 0.6912, 0.08003, 0.6704, 0.1189, 0.7036, 0.09247, 0.6963, 0.08513, 0.6704, 0.1189, 0.6794, 0.1241, 0.7036, 0.09247, 0.6704, 0.1189, 0.6794, 0.1241, 0.6704, 0.1189, 0.6541, 0.1582, 0.6642, 0.1608, 0.6794, 0.1241, 0.6541, 0.1582, 0.6642, 0.1608, 0.6541, 0.1582, 0.6486, 0.2003, 0.659, 0.2003, 0.6642, 0.1608, 0.6486, 0.2003, 0.6541, 0.1582, 0.6472, 0.1563, 0.6486, 0.2003, 0.6472, 0.1563, 0.6414, 0.2003, 0.6486, 0.2003, 0.6704, 0.1189, 0.6642, 0.1153, 0.6541, 0.1582, 0.6642, 0.1153, 0.6472, 0.1563, 0.6541, 0.1582, 0.6912, 0.08003, 0.6642, 0.1153, 0.6704, 0.1189, 0.7675, 0.036, 0.7265, 0.05299, 0.7301, 0.05923, 0.6642, 0.2398, 0.659, 0.2003, 0.6486, 0.2003, 0.6541, 0.2425, 0.6642, 0.2398, 0.6486, 0.2003, 0.6794, 0.2766, 0.6642, 0.2398, 0.6541, 0.2425, 0.6704, 0.2818, 0.6794, 0.2766, 0.6541, 0.2425, 0.7036, 0.3082, 0.6794, 0.2766, 0.6704, 0.2818, 0.6963, 0.3155, 0.7036, 0.3082, 0.6704, 0.2818, 0.6414, 0.2003, 0.6472, 0.2444, 0.6486, 0.2003, 0.6472, 0.2444, 0.6541, 0.2425, 0.6486, 0.2003, 0.6472, 0.2444, 0.6642, 0.2854, 0.6541, 0.2425, 0.6642, 0.2854, 0.6704, 0.2818, 0.6541, 0.2425, 0.6642, 0.2854, 0.6912, 0.3206, 0.6704, 0.2818, 0.6912, 0.3206, 0.6963, 0.3155, 0.6704, 0.2818, 0.6912, 0.3206, 0.7265, 0.3477, 0.6963, 0.3155, 0.7265, 0.3477, 0.7301, 0.3414, 0.6963, 0.3155, 0.7301, 0.3414, 0.7352, 0.3324, 0.6963, 0.3155, 0.7352, 0.3324, 0.7036, 0.3082, 0.6963, 0.3155, 0.772, 0.3477, 0.7352, 0.3324, 0.7301, 0.3414, 0.7693, 0.3577, 0.772, 0.3477, 0.7301, 0.3414, 0.8115, 0.3529, 0.772, 0.3477, 0.7693, 0.3577, 0.8115, 0.3632, 0.8115, 0.3529, 0.7693, 0.3577, 0.8115, 0.3529, 0.8115, 0.3632, 0.8537, 0.3577, 0.851, 0.3477, 0.8115, 0.3529, 0.8537, 0.3577, 0.851, 0.3477, 0.8537, 0.3577, 0.893, 0.3414, 0.8878, 0.3324, 0.851, 0.3477, 0.893, 0.3414, 0.8878, 0.3324, 0.893, 0.3414, 0.9267, 0.3155, 0.9194, 0.3082, 0.8878, 0.3324, 0.9267, 0.3155, 0.893, 0.3414, 0.8966, 0.3477, 0.9267, 0.3155, 0.8966, 0.3477, 0.9318, 0.3206, 0.9267, 0.3155, 0.9267, 0.3155, 0.9318, 0.3206, 0.9526, 0.2818, 0.9194, 0.3082, 0.9267, 0.3155, 0.9526, 0.2818, 0.9436, 0.2766, 0.9194, 0.3082, 0.9526, 0.2818, 0.9436, 0.2766, 0.9526, 0.2818, 0.9689, 0.2425, 0.9589, 0.2398, 0.9436, 0.2766, 0.9689, 0.2425, 0.9589, 0.2398, 0.9689, 0.2425, 0.9744, 0.2003, 0.9641, 0.2003, 0.9589, 0.2398, 0.9744, 0.2003, 0.9689, 0.2425, 0.9758, 0.2444, 0.9744, 0.2003, 0.9758, 0.2444, 0.9816, 0.2003, 0.9744, 0.2003, 0.9526, 0.2818, 0.9589, 0.2854, 0.9689, 0.2425, 0.9589, 0.2854, 0.9758, 0.2444, 0.9689, 0.2425, 0.9318, 0.3206, 0.9589, 0.2854, 0.9526, 0.2818, 0.8555, 0.3647, 0.8966, 0.3477, 0.893, 0.3414, 0.8537, 0.3577, 0.8555, 0.3647, 0.893, 0.3414, 0.8115, 0.3705, 0.8555, 0.3647, 0.8537, 0.3577, 0.8115, 0.3632, 0.8115, 0.3705, 0.8537, 0.3577, 0.8115, 0.3705, 0.8115, 0.3632, 0.7693, 0.3577, 0.7675, 0.3647, 0.8115, 0.3705, 0.7693, 0.3577, 0.7675, 0.3647, 0.7693, 0.3577, 0.7301, 0.3414, 0.7265, 0.3477, 0.7675, 0.3647, 0.7301, 0.3414, 0.7693, 0.04296, 0.7675, 0.036, 0.7301, 0.05923, 0.8115, 0.0302, 0.7675, 0.036, 0.7693, 0.04296, 0.9444, 0.1647, 0.9589, 0.1608, 0.9307, 0.1315, 0.9589, 0.1608, 0.9436, 0.1241, 0.9307, 0.1315, 0.9589, 0.1608, 0.9444, 0.1647, 0.9641, 0.2003, 0.9444, 0.1647, 0.9491, 0.2003, 0.9641, 0.2003, 0.9641, 0.2003, 0.9491, 0.2003, 0.9444, 0.2359, 0.9589, 0.2398, 0.9641, 0.2003, 0.9444, 0.2359, 0.9589, 0.2398, 0.9444, 0.2359, 0.9307, 0.2691, 0.9436, 0.2766, 0.9589, 0.2398, 0.9307, 0.2691, 0.9436, 0.2766, 0.9307, 0.2691, 0.9194, 0.3082, 0.9307, 0.2691, 0.9088, 0.2976, 0.9194, 0.3082, 0.9491, 0.2003, 0.9321, 0.2003, 0.9444, 0.2359, 0.9321, 0.2003, 0.9279, 0.2315, 0.9444, 0.2359, 0.9321, 0.2003, 0.9491, 0.2003, 0.9279, 0.1691, 0.9491, 0.2003, 0.9444, 0.1647, 0.9279, 0.1691, 0.9444, 0.1647, 0.9307, 0.1315, 0.9279, 0.1691, 0.9307, 0.2691, 0.9444, 0.2359, 0.9159, 0.2606, 0.9444, 0.2359, 0.9279, 0.2315, 0.9159, 0.2606, 0.9159, 0.2606, 0.8967, 0.2856, 0.9307, 0.2691, 0.8967, 0.2856, 0.9088, 0.2976, 0.9307, 0.2691, 0.8803, 0.3195, 0.9088, 0.2976, 0.8967, 0.2856, 0.9088, 0.2976, 0.8803, 0.3195, 0.8878, 0.3324, 0.8878, 0.3324, 0.8803, 0.3195, 0.851, 0.3477, 0.8803, 0.3195, 0.8471, 0.3332, 0.851, 0.3477, 0.851, 0.3477, 0.8471, 0.3332, 0.8115, 0.3529, 0.8471, 0.3332, 0.8115, 0.3379, 0.8115, 0.3529, 0.8115, 0.3379, 0.7759, 0.3332, 0.8115, 0.3529, 0.7759, 0.3332, 0.772, 0.3477, 0.8115, 0.3529, 0.8115, 0.3379, 0.8115, 0.3209, 0.7759, 0.3332, 0.8115, 0.3209, 0.7803, 0.3168, 0.7759, 0.3332, 0.8471, 0.3332, 0.8427, 0.3168, 0.8115, 0.3379, 0.8427, 0.3168, 0.8115, 0.3209, 0.8115, 0.3379, 0.8803, 0.3195, 0.8718, 0.3047, 0.8471, 0.3332, 0.8718, 0.3047, 0.8427, 0.3168, 0.8471, 0.3332, 0.8718, 0.3047, 0.8803, 0.3195, 0.8967, 0.2856, 0.7759, 0.3332, 0.7427, 0.3195, 0.772, 0.3477, 0.7427, 0.3195, 0.7352, 0.3324, 0.772, 0.3477, 0.7036, 0.3082, 0.7352, 0.3324, 0.7427, 0.3195, 0.7142, 0.2976, 0.7036, 0.3082, 0.7427, 0.3195, 0.7803, 0.3168, 0.7512, 0.3047, 0.7759, 0.3332, 0.7512, 0.3047, 0.7427, 0.3195, 0.7759, 0.3332, 0.7427, 0.3195, 0.7512, 0.3047, 0.7142, 0.2976, 0.7512, 0.3047, 0.7263, 0.2856, 0.7142, 0.2976, 0.7142, 0.2976, 0.7263, 0.2856, 0.6924, 0.2691, 0.6924, 0.2691, 0.6794, 0.2766, 0.7142, 0.2976, 0.6642, 0.2398, 0.6794, 0.2766, 0.6924, 0.2691, 0.6786, 0.2359, 0.6642, 0.2398, 0.6924, 0.2691, 0.659, 0.2003, 0.6642, 0.2398, 0.6786, 0.2359, 0.674, 0.2003, 0.659, 0.2003, 0.6786, 0.2359, 0.659, 0.2003, 0.674, 0.2003, 0.6642, 0.1608, 0.674, 0.2003, 0.6786, 0.1647, 0.6642, 0.1608, 0.6786, 0.1647, 0.6924, 0.1315, 0.6642, 0.1608, 0.6924, 0.1315, 0.6794, 0.1241, 0.6642, 0.1608, 0.6794, 0.1241, 0.6924, 0.1315, 0.7036, 0.09247, 0.6924, 0.1315, 0.7142, 0.1031, 0.7036, 0.09247, 0.6924, 0.1315, 0.6786, 0.1647, 0.6951, 0.1691, 0.7071, 0.1401, 0.6924, 0.1315, 0.6951, 0.1691, 0.7142, 0.1031, 0.6924, 0.1315, 0.7071, 0.1401, 0.7263, 0.1151, 0.7142, 0.1031, 0.7071, 0.1401, 0.7427, 0.08119, 0.7142, 0.1031, 0.7263, 0.1151, 0.7142, 0.1031, 0.7427, 0.08119, 0.7352, 0.06822, 0.7036, 0.09247, 0.7142, 0.1031, 0.7352, 0.06822, 0.7512, 0.09594, 0.7427, 0.08119, 0.7263, 0.1151, 0.7352, 0.06822, 0.7427, 0.08119, 0.7759, 0.06746, 0.7759, 0.06746, 0.7427, 0.08119, 0.7512, 0.09594, 0.772, 0.05298, 0.7352, 0.06822, 0.7759, 0.06746, 0.772, 0.05298, 0.7759, 0.06746, 0.8115, 0.04778, 0.7759, 0.06746, 0.8115, 0.06277, 0.8115, 0.04778, 0.851, 0.05298, 0.8115, 0.04778, 0.8115, 0.06277, 0.8471, 0.06746, 0.851, 0.05298, 0.8115, 0.06277, 0.7803, 0.08389, 0.7759, 0.06746, 0.7512, 0.09594, 0.8471, 0.06746, 0.8115, 0.06277, 0.8115, 0.07979, 0.8115, 0.06277, 0.7759, 0.06746, 0.8115, 0.07979, 0.7759, 0.06746, 0.7803, 0.08389, 0.8115, 0.07979, 0.8427, 0.08389, 0.8471, 0.06746, 0.8115, 0.07979, 0.8878, 0.06822, 0.851, 0.05298, 0.8471, 0.06746, 0.8803, 0.08119, 0.8878, 0.06822, 0.8471, 0.06746, 0.9194, 0.09247, 0.8878, 0.06822, 0.8803, 0.08119, 0.9088, 0.1031, 0.9194, 0.09247, 0.8803, 0.08119, 0.8803, 0.08119, 0.8471, 0.06746, 0.8718, 0.09594, 0.8471, 0.06746, 0.8427, 0.08389, 0.8718, 0.09594, 0.8718, 0.09594, 0.8967, 0.1151, 0.8803, 0.08119, 0.8967, 0.1151, 0.9088, 0.1031, 0.8803, 0.08119, 0.8967, 0.1151, 0.9159, 0.1401, 0.9088, 0.1031, 0.9159, 0.1401, 0.9307, 0.1315, 0.9088, 0.1031, 0.9307, 0.1315, 0.9436, 0.1241, 0.9088, 0.1031, 0.9436, 0.1241, 0.9194, 0.09247, 0.9088, 0.1031, 0.9307, 0.1315, 0.9159, 0.1401, 0.9279, 0.1691, 0.8115, 0.2003, 0.8115, 0.07979, 0.7803, 0.08389, 0.8115, 0.2003, 0.8967, 0.1151, 0.8718, 0.09594, 0.8115, 0.2003, 0.9279, 0.1691, 0.9159, 0.1401, 0.8427, 0.08389, 0.8115, 0.07979, 0.8115, 0.2003, 0.9159, 0.1401, 0.8967, 0.1151, 0.8115, 0.2003, 0.8718, 0.09594, 0.8427, 0.08389, 0.8115, 0.2003, 0.8115, 0.2003, 0.9321, 0.2003, 0.9279, 0.1691, 0.9279, 0.2315, 0.9321, 0.2003, 0.8115, 0.2003, 0.9159, 0.2606, 0.9279, 0.2315, 0.8115, 0.2003, 0.8115, 0.2003, 0.8967, 0.2856, 0.9159, 0.2606, 0.8718, 0.3047, 0.8967, 0.2856, 0.8115, 0.2003, 0.8115, 0.2003, 0.8427, 0.3168, 0.8718, 0.3047, 0.8115, 0.2003, 0.8115, 0.3209, 0.8427, 0.3168, 0.7803, 0.3168, 0.8115, 0.3209, 0.8115, 0.2003, 0.7512, 0.3047, 0.7803, 0.3168, 0.8115, 0.2003, 0.8115, 0.2003, 0.7263, 0.2856, 0.7512, 0.3047, 0.7071, 0.2606, 0.7263, 0.2856, 0.8115, 0.2003, 0.7263, 0.2856, 0.7071, 0.2606, 0.6924, 0.2691, 0.7071, 0.2606, 0.6951, 0.2315, 0.6924, 0.2691, 0.8115, 0.2003, 0.6951, 0.2315, 0.7071, 0.2606, 0.6951, 0.2315, 0.6786, 0.2359, 0.6924, 0.2691, 0.6786, 0.2359, 0.6951, 0.2315, 0.691, 0.2003, 0.8115, 0.2003, 0.691, 0.2003, 0.6951, 0.2315, 0.674, 0.2003, 0.6786, 0.2359, 0.691, 0.2003, 0.674, 0.2003, 0.691, 0.2003, 0.6786, 0.1647, 0.691, 0.2003, 0.6951, 0.1691, 0.6786, 0.1647, 0.6951, 0.1691, 0.691, 0.2003, 0.8115, 0.2003, 0.7071, 0.1401, 0.6951, 0.1691, 0.8115, 0.2003, 0.8115, 0.2003, 0.7263, 0.1151, 0.7071, 0.1401, 0.7512, 0.09594, 0.7263, 0.1151, 0.8115, 0.2003, 0.8115, 0.2003, 0.7803, 0.08389, 0.7512, 0.09594, 0.9194, 0.3082, 0.9088, 0.2976, 0.8878, 0.3324, 0.6794, 0.2766, 0.7036, 0.3082, 0.7142, 0.2976])
me_size3mediumtank.materials.append(mat_fueltanks)
me_size3mediumtank.use_remesh_preserve_volume = False
me_size3mediumtank.use_remesh_preserve_attributes = False
me_size3mediumtank.use_mirror_vertex_groups = False
me_size3mediumtank.update()
me_cylinder = bpy.data.meshes.new('Cylinder')
me_cylinder.from_pydata([(0.0, 1.0, -0.1), (0.0, 1.0, 0.1), (0.2487, 0.9686, -0.1), (0.2487, 0.9686, 0.1), (0.4818, 0.8763, -0.1), (0.4818, 0.8763, 0.1), (0.6845, 0.729, -0.1), (0.6845, 0.729, 0.1), (0.8443, 0.5358, -0.1), (0.8443, 0.5358, 0.1), (0.9511, 0.309, -0.1), (0.9511, 0.309, 0.1), (0.998, 0.06279, -0.1), (0.998, 0.06279, 0.1), (0.9823, -0.1874, -0.1), (0.9823, -0.1874, 0.1), (0.9048, -0.4258, -0.1), (0.9048, -0.4258, 0.1), (0.7705, -0.6374, -0.1), (0.7705, -0.6374, 0.1), (0.5878, -0.809, -0.1), (0.5878, -0.809, 0.1), (0.3681, -0.9298, -0.1), (0.3681, -0.9298, 0.1), (0.1253, -0.9921, -0.1), (0.1253, -0.9921, 0.1), (-0.1253, -0.9921, -0.1), (-0.1253, -0.9921, 0.1), (-0.3681, -0.9298, -0.1), (-0.3681, -0.9298, 0.1), (-0.5878, -0.809, -0.1), (-0.5878, -0.809, 0.1), (-0.7705, -0.6374, -0.1), (-0.7705, -0.6374, 0.1), (-0.9048, -0.4258, -0.1), (-0.9048, -0.4258, 0.1), (-0.9823, -0.1874, -0.1), (-0.9823, -0.1874, 0.1), (-0.998, 0.06279, -0.1), (-0.998, 0.06279, 0.1), (-0.9511, 0.309, -0.1), (-0.9511, 0.309, 0.1), (-0.8443, 0.5358, -0.1), (-0.8443, 0.5358, 0.1), (-0.6845, 0.729, -0.1), (-0.6845, 0.729, 0.1), (-0.4818, 0.8763, -0.1), (-0.4818, 0.8763, 0.1), (-0.2487, 0.9686, -0.1), (-0.2487, 0.9686, 0.1), (0.1243, 0.9843, 0.1), (0.3652, 0.9224, 0.1), (0.5832, 0.8026, 0.1), (0.7644, 0.6324, 0.1), (0.8977, 0.4224, 0.1), (0.9745, 0.1859, 0.1), (0.9902, -0.0623, 0.1), (0.9436, -0.3066, 0.1), (0.8377, -0.5316, 0.1), (0.6791, -0.7232, 0.1), (0.478, -0.8694, 0.1), (0.2467, -0.9609, 0.1), (-5.662e-07, -0.9921, 0.1), (-0.2467, -0.9609, 0.1), (-0.478, -0.8694, 0.1), (-0.6791, -0.7232, 0.1), (-0.8377, -0.5316, 0.1), (-0.9436, -0.3066, 0.1), (-0.9902, -0.06229, 0.1), (-0.9745, 0.1859, 0.1), (-0.8977, 0.4224, 0.1), (-0.7644, 0.6324, 0.1), (-0.5831, 0.8026, 0.1), (-0.3652, 0.9224, 0.1), (-0.1243, 0.9843, 0.1), (0.1243, 0.9843, -0.1), (0.3652, 0.9224, -0.1), (0.5832, 0.8026, -0.1), (0.7644, 0.6324, -0.1), (0.8977, 0.4224, -0.1), (0.9745, 0.1859, -0.1), (0.9902, -0.0623, -0.1), (0.9436, -0.3066, -0.1), (0.8377, -0.5316, -0.1), (0.6791, -0.7232, -0.1), (0.478, -0.8694, -0.1), (0.2467, -0.9609, -0.1), (-5.513e-07, -0.9921, -0.1), (-0.2467, -0.9609, -0.1), (-0.478, -0.8694, -0.1), (-0.6791, -0.7232, -0.1), (-0.8377, -0.5316, -0.1), (-0.9436, -0.3066, -0.1), (-0.9902, -0.06229, -0.1), (-0.9745, 0.1859, -0.1), (-0.8977, 0.4224, -0.1), (-0.7644, 0.6324, -0.1), (-0.5831, 0.8026, -0.1), (-0.3652, 0.9224, -0.1), (-0.1243, 0.9843, -0.1), (0.1865, 0.9764, -0.1), (0.4235, 0.8994, -0.1), (0.6338, 0.7658, -0.1), (0.8044, 0.5841, -0.1), (0.9244, 0.3657, -0.1), (0.9863, 0.1243, -0.1), (0.9862, -0.1248, -0.1), (0.9242, -0.3662, -0.1), (0.8041, -0.5845, -0.1), (0.6335, -0.7661, -0.1), (0.423, -0.8996, -0.1), (0.186, -0.9765, -0.1), (-0.06267, -0.9921, -0.1), (-0.3074, -0.9454, -0.1), (-0.5329, -0.8392, -0.1), (-0.7248, -0.6803, -0.1), (-0.8712, -0.4787, -0.1), (-0.9629, -0.247, -0.1), (-0.9941, 0.0002485, -0.1), (-0.9628, 0.2475, -0.1), (-0.871, 0.4791, -0.1), (-0.7245, 0.6807, -0.1), (-0.5325, 0.8395, -0.1), (-0.307, 0.9455, -0.1), (-0.06217, 0.9921, -0.1), (0.06217, 0.9921, -0.1), (0.307, 0.9455, -0.1), (0.5325, 0.8395, -0.1), (0.7245, 0.6807, -0.1), (0.871, 0.4791, -0.1), (0.9628, 0.2475, -0.1), (0.9941, 0.0002475, -0.1), (0.9629, -0.247, -0.1), (0.8712, -0.4787, -0.1), (0.7248, -0.6803, -0.1), (0.5329, -0.8392, -0.1), (0.3074, -0.9454, -0.1), (0.06267, -0.9921, -0.1), (-0.186, -0.9765, -0.1), (-0.423, -0.8996, -0.1), (-0.6335, -0.7661, -0.1), (-0.8041, -0.5845, -0.1), (-0.9242, -0.3662, -0.1), (-0.9862, -0.1248, -0.1), (-0.9863, 0.1243, -0.1), (-0.9244, 0.3657, -0.1), (-0.8044, 0.5841, -0.1), (-0.6338, 0.7658, -0.1), (-0.4235, 0.8994, -0.1), (-0.1865, 0.9764, -0.1), (0.2176, 0.9725, -0.1), (0.4526, 0.8878, -0.1), (0.6592, 0.7474, -0.1), (0.8244, 0.56, -0.1), (0.9377, 0.3374, -0.1), (0.9922, 0.09357, -0.1), (0.9843, -0.1561, -0.1), (0.9145, -0.396, -0.1), (0.7873, -0.611, -0.1), (0.6106, -0.7876, -0.1), (0.3956, -0.9147, -0.1), (0.1557, -0.9843, -0.1), (-0.094, -0.9921, -0.1), (-0.3378, -0.9376, -0.1), (-0.5603, -0.8241, -0.1), (-0.7477, -0.6589, -0.1), (-0.888, -0.4522, -0.1), (-0.9726, -0.2172, -0.1), (-0.9961, 0.03152, -0.1), (-0.9569, 0.2782, -0.1), (-0.8577, 0.5075, -0.1), (-0.7045, 0.7048, -0.1), (-0.5071, 0.8579, -0.1), (-0.2778, 0.957, -0.1), (-0.03109, 0.9961, -0.1), (0.09326, 0.9882, -0.1), (0.3361, 0.934, -0.1), (0.5578, 0.8211, -0.1), (0.7445, 0.6565, -0.1), (0.8844, 0.4508, -0.1), (0.9687, 0.2167, -0.1), (0.9921, -0.03102, -0.1), (0.9532, -0.2768, -0.1), (0.8545, -0.5051, -0.1), (0.702, -0.7018, -0.1), (0.5054, -0.8543, -0.1), (0.2771, -0.9532, -0.1), (0.03133, -0.9921, -0.1), (-0.2164, -0.9687, -0.1), (-0.4505, -0.8845, -0.1), (-0.6563, -0.7447, -0.1), (-0.8209, -0.5581, -0.1), (-0.9339, -0.3364, -0.1), (-0.9882, -0.09357, -0.1), (-0.9804, 0.1551, -0.1), (-0.911, 0.3941, -0.1), (-0.7844, 0.6083, -0.1), (-0.6085, 0.7842, -0.1), (-0.3944, 0.9109, -0.1), (-0.1554, 0.9804, -0.1), (0.1554, 0.9804, -0.1), (0.3944, 0.9109, -0.1), (0.6085, 0.7842, -0.1), (0.7844, 0.6083, -0.1), (0.911, 0.3941, -0.1), (0.9804, 0.1551, -0.1), (0.9882, -0.09357, -0.1), (0.9339, -0.3364, -0.1), (0.8209, -0.5581, -0.1), (0.6563, -0.7447, -0.1), (0.4505, -0.8845, -0.1), (0.2164, -0.9687, -0.1), (-0.03133, -0.9921, -0.1), (-0.2771, -0.9532, -0.1), (-0.5054, -0.8543, -0.1), (-0.702, -0.7018, -0.1), (-0.8545, -0.5051, -0.1), (-0.9532, -0.2768, -0.1), (-0.9921, -0.03102, -0.1), (-0.9687, 0.2167, -0.1), (-0.8844, 0.4508, -0.1), (-0.7445, 0.6565, -0.1), (-0.5578, 0.8211, -0.1), (-0.3361, 0.934, -0.1), (-0.09326, 0.9882, -0.1), (0.03109, 0.9961, -0.1), (0.2778, 0.957, -0.1), (0.5071, 0.8579, -0.1), (0.7045, 0.7048, -0.1), (0.8577, 0.5075, -0.1), (0.9569, 0.2782, -0.1), (0.9961, 0.03152, -0.1), (0.9726, -0.2172, -0.1), (0.888, -0.4522, -0.1), (0.7477, -0.6589, -0.1), (0.5603, -0.8241, -0.1), (0.3378, -0.9376, -0.1), (0.094, -0.9921, -0.1), (-0.1557, -0.9843, -0.1), (-0.3956, -0.9147, -0.1), (-0.6106, -0.7876, -0.1), (-0.7873, -0.611, -0.1), (-0.9145, -0.396, -0.1), (-0.9843, -0.1561, -0.1), (-0.9922, 0.09357, -0.1), (-0.9377, 0.3374, -0.1), (-0.8244, 0.56, -0.1), (-0.6592, 0.7474, -0.1), (-0.4526, 0.8878, -0.1), (-0.2176, 0.9725, -0.1), (0.2331, 0.9705, -0.1), (0.4672, 0.8821, -0.1), (0.6719, 0.7382, -0.1), (0.8343, 0.5479, -0.1), (0.9444, 0.3232, -0.1), (0.9951, 0.07818, -0.1), (0.9833, -0.1717, -0.1), (0.9097, -0.4109, -0.1), (0.7789, -0.6242, -0.1), (0.5992, -0.7983, -0.1), (0.3819, -0.9222, -0.1), (0.1405, -0.9882, -0.1), (-0.1097, -0.9921, -0.1), (-0.353, -0.9337, -0.1), (-0.5741, -0.8166, -0.1), (-0.7591, -0.6481, -0.1), (-0.8964, -0.439, -0.1), (-0.9774, -0.2023, -0.1), (-0.997, 0.04716, -0.1), (-0.954, 0.2936, -0.1), (-0.851, 0.5217, -0.1), (-0.6945, 0.7169, -0.1), (-0.4944, 0.8671, -0.1), (-0.2633, 0.9628, -0.1), (-0.01554, 0.998, -0.1), (0.1088, 0.9863, -0.1), (0.3507, 0.9282, -0.1), (0.5705, 0.8118, -0.1), (0.7545, 0.6445, -0.1), (0.891, 0.4366, -0.1), (0.9716, 0.2013, -0.1), (0.9911, -0.04666, -0.1), (0.9484, -0.2917, -0.1), (0.8461, -0.5184, -0.1), (0.6906, -0.7125, -0.1), (0.4917, -0.8618, -0.1), (0.2619, -0.957, -0.1), (0.01567, -0.9921, -0.1), (-0.2316, -0.9648, -0.1), (-0.4642, -0.8769, -0.1), (-0.6677, -0.7339, -0.1), (-0.8293, -0.5448, -0.1), (-0.9387, -0.3215, -0.1), (-0.9892, -0.07793, -0.1), (-0.9775, 0.1705, -0.1), (-0.9044, 0.4082, -0.1), (-0.7744, 0.6203, -0.1), (-0.5958, 0.7934, -0.1), (-0.3798, 0.9167, -0.1), (-0.1399, 0.9823, -0.1), (0.171, 0.9784, -0.1), (0.4089, 0.9051, -0.1), (0.6212, 0.775, -0.1), (0.7944, 0.5962, -0.1), (0.9177, 0.3799, -0.1), (0.9833, 0.1397, -0.1), (0.9872, -0.1092, -0.1), (0.929, -0.3513, -0.1), (0.8125, -0.5713, -0.1), (0.6449, -0.7554, -0.1), (0.4368, -0.892, -0.1), (0.2012, -0.9726, -0.1), (-0.047, -0.9921, -0.1), (-0.2923, -0.9493, -0.1), (-0.5191, -0.8468, -0.1), (-0.7134, -0.691, -0.1), (-0.8629, -0.4919, -0.1), (-0.9581, -0.2619, -0.1), (-0.9931, -0.01539, -0.1), (-0.9657, 0.2321, -0.1), (-0.8777, 0.4649, -0.1), (-0.7345, 0.6686, -0.1), (-0.5451, 0.8303, -0.1), (-0.3215, 0.9397, -0.1), (-0.07772, 0.9902, -0.1), (0.04663, 0.9941, -0.1), (0.2924, 0.9513, -0.1), (0.5198, 0.8487, -0.1), (0.7145, 0.6928, -0.1), (0.8643, 0.4933, -0.1), (0.9599, 0.2628, -0.1), (0.9951, 0.01588, -0.1), (0.9678, -0.2321, -0.1), (0.8796, -0.4655, -0.1), (0.7363, -0.6696, -0.1), (0.5466, -0.8317, -0.1), (0.3226, -0.9415, -0.1), (0.07833, -0.9921, -0.1), (-0.1709, -0.9804, -0.1), (-0.4093, -0.9071, -0.1), (-0.622, -0.7768, -0.1), (-0.7957, -0.5977, -0.1), (-0.9194, -0.3811, -0.1), (-0.9852, -0.1405, -0.1), (-0.9892, 0.109, -0.1), (-0.931, 0.3515, -0.1), (-0.8144, 0.572, -0.1), (-0.6465, 0.7566, -0.1), (-0.4381, 0.8936, -0.1), (-0.2021, 0.9745, -0.1), (0.2021, 0.9745, -0.1), (0.4381, 0.8936, -0.1), (0.6465, 0.7566, -0.1), (0.8144, 0.572, -0.1), (0.931, 0.3515, -0.1), (0.9892, 0.109, -0.1), (0.9852, -0.1405, -0.1), (0.9194, -0.3811, -0.1), (0.7957, -0.5977, -0.1), (0.622, -0.7768, -0.1), (0.4093, -0.9071, -0.1), (0.1709, -0.9804, -0.1), (-0.07833, -0.9921, -0.1), (-0.3226, -0.9415, -0.1), (-0.5466, -0.8317, -0.1), (-0.7363, -0.6696, -0.1), (-0.8796, -0.4655, -0.1), (-0.9678, -0.2321, -0.1), (-0.9951, 0.01588, -0.1), (-0.9599, 0.2629, -0.1), (-0.8643, 0.4933, -0.1), (-0.7145, 0.6928, -0.1), (-0.5198, 0.8487, -0.1), (-0.2924, 0.9513, -0.1), (-0.04663, 0.9941, -0.1), (0.07772, 0.9902, -0.1), (0.3215, 0.9397, -0.1), (0.5451, 0.8303, -0.1), (0.7345, 0.6686, -0.1), (0.8777, 0.4649, -0.1), (0.9657, 0.2321, -0.1), (0.9931, -0.01539, -0.1), (0.9581, -0.2619, -0.1), (0.8629, -0.4919, -0.1), (0.7134, -0.691, -0.1), (0.5191, -0.8468, -0.1), (0.2923, -0.9493, -0.1), (0.047, -0.9921, -0.1), (-0.2012, -0.9726, -0.1), (-0.4368, -0.892, -0.1), (-0.6449, -0.7554, -0.1), (-0.8125, -0.5713, -0.1), (-0.929, -0.3513, -0.1), (-0.9872, -0.1092, -0.1), (-0.9833, 0.1397, -0.1), (-0.9177, 0.3799, -0.1), (-0.7944, 0.5962, -0.1), (-0.6212, 0.775, -0.1), (-0.4089, 0.9051, -0.1), (-0.171, 0.9784, -0.1), (0.1399, 0.9823, -0.1), (0.3798, 0.9167, -0.1), (0.5958, 0.7934, -0.1), (0.7744, 0.6203, -0.1), (0.9044, 0.4082, -0.1), (0.9775, 0.1705, -0.1), (0.9892, -0.07793, -0.1), (0.9387, -0.3215, -0.1), (0.8293, -0.5448, -0.1), (0.6677, -0.7339, -0.1), (0.4642, -0.8769, -0.1), (0.2316, -0.9648, -0.1), (-0.01567, -0.9921, -0.1), (-0.2619, -0.957, -0.1), (-0.4917, -0.8618, -0.1), (-0.6906, -0.7125, -0.1), (-0.8461, -0.5184, -0.1), (-0.9484, -0.2917, -0.1), (-0.9911, -0.04666, -0.1), (-0.9716, 0.2013, -0.1), (-0.891, 0.4366, -0.1), (-0.7545, 0.6445, -0.1), (-0.5705, 0.8118, -0.1), (-0.3507, 0.9282, -0.1), (-0.1088, 0.9863, -0.1), (0.01554, 0.998, -0.1), (0.2633, 0.9628, -0.1), (0.4944, 0.8671, -0.1), (0.6945, 0.7169, -0.1), (0.851, 0.5217, -0.1), (0.954, 0.2936, -0.1), (0.997, 0.04715, -0.1), (0.9774, -0.2023, -0.1), (0.8964, -0.439, -0.1), (0.7591, -0.6481, -0.1), (0.5741, -0.8166, -0.1), (0.3529, -0.9337, -0.1), (0.1097, -0.9921, -0.1), (-0.1405, -0.9882, -0.1), (-0.3819, -0.9222, -0.1), (-0.5992, -0.7983, -0.1), (-0.7789, -0.6242, -0.1), (-0.9097, -0.4109, -0.1), (-0.9833, -0.1717, -0.1), (-0.9951, 0.07818, -0.1), (-0.9444, 0.3232, -0.1), (-0.8343, 0.5479, -0.1), (-0.6719, 0.7382, -0.1), (-0.4672, 0.8821, -0.1), (-0.2331, 0.9705, -0.1)], [], [(0, 1, 50, 3, 2, 250, 150, 350, 100, 300, 200, 400, 75, 275, 175, 375, 125, 325, 225, 425), (2, 3, 51, 5, 4, 251, 151, 351, 101, 301, 201, 401, 76, 276, 176, 376, 126, 326, 226, 426), (4, 5, 52, 7, 6, 252, 152, 352, 102, 302, 202, 402, 77, 277, 177, 377, 127, 327, 227, 427), (6, 7, 53, 9, 8, 253, 153, 353, 103, 303, 203, 403, 78, 278, 178, 378, 128, 328, 228, 428), (8, 9, 54, 11, 10, 254, 154, 354, 104, 304, 204, 404, 79, 279, 179, 379, 129, 329, 229, 429), (10, 11, 55, 13, 12, 255, 155, 355, 105, 305, 205, 405, 80, 280, 180, 380, 130, 330, 230, 430), (12, 13, 56, 15, 14, 256, 156, 356, 106, 306, 206, 406, 81, 281, 181, 381, 131, 331, 231, 431), (14, 15, 57, 17, 16, 257, 157, 357, 107, 307, 207, 407, 82, 282, 182, 382, 132, 332, 232, 432), (16, 17, 58, 19, 18, 258, 158, 358, 108, 308, 208, 408, 83, 283, 183, 383, 133, 333, 233, 433), (18, 19, 59, 21, 20, 259, 159, 359, 109, 309, 209, 409, 84, 284, 184, 384, 134, 334, 234, 434), (20, 21, 60, 23, 22, 260, 160, 360, 110, 310, 210, 410, 85, 285, 185, 385, 135, 335, 235, 435), (22, 23, 61, 25, 24, 261, 161, 361, 111, 311, 211, 411, 86, 286, 186, 386, 136, 336, 236, 436), (24, 25, 62, 27, 26, 262, 162, 362, 112, 312, 212, 412, 87, 287, 187, 387, 137, 337, 237, 437), (26, 27, 63, 29, 28, 263, 163, 363, 113, 313, 213, 413, 88, 288, 188, 388, 138, 338, 238, 438), (28, 29, 64, 31, 30, 264, 164, 364, 114, 314, 214, 414, 89, 289, 189, 389, 139, 339, 239, 439), (30, 31, 65, 33, 32, 265, 165, 365, 115, 315, 215, 415, 90, 290, 190, 390, 140, 340, 240, 440), (32, 33, 66, 35, 34, 266, 166, 366, 116, 316, 216, 416, 91, 291, 191, 391, 141, 341, 241, 441), (34, 35, 67, 37, 36, 267, 167, 367, 117, 317, 217, 417, 92, 292, 192, 392, 142, 342, 242, 442), (36, 37, 68, 39, 38, 268, 168, 368, 118, 318, 218, 418, 93, 293, 193, 393, 143, 343, 243, 443), (38, 39, 69, 41, 40, 269, 169, 369, 119, 319, 219, 419, 94, 294, 194, 394, 144, 344, 244, 444), (40, 41, 70, 43, 42, 270, 170, 370, 120, 320, 220, 420, 95, 295, 195, 395, 145, 345, 245, 445), (42, 43, 71, 45, 44, 271, 171, 371, 121, 321, 221, 421, 96, 296, 196, 396, 146, 346, 246, 446), (44, 45, 72, 47, 46, 272, 172, 372, 122, 322, 222, 422, 97, 297, 197, 397, 147, 347, 247, 447), (3, 50, 1, 74, 49, 73, 47, 72, 45, 71, 43, 70, 41, 69, 39, 68, 37, 67, 35, 66, 33, 65, 31, 64, 29, 63, 27, 62, 25, 61, 23, 60, 21, 59, 19, 58, 17, 57, 15, 56, 13, 55, 11, 54, 9, 53, 7, 52, 5, 51), (46, 47, 73, 49, 48, 273, 173, 373, 123, 323, 223, 423, 98, 298, 198, 398, 148, 348, 248, 448), (48, 49, 74, 1, 0, 274, 174, 374, 124, 324, 224, 424, 99, 299, 199, 399, 149, 349, 249, 449), (0, 425, 225, 325, 125, 375, 175, 275, 75, 400, 200, 300, 100, 350, 150, 250, 2, 426, 226, 326, 126, 376, 176, 276, 76, 401, 201, 301, 101, 351, 151, 251, 4, 427, 227, 327, 127, 377, 177, 277, 77, 402, 202, 302, 102, 352, 152, 252, 6, 428, 228, 328, 128, 378, 178, 278, 78, 403, 203, 303, 103, 353, 153, 253, 8, 429, 229, 329, 129, 379, 179, 279, 79, 404, 204, 304, 104, 354, 154, 254, 10, 430, 230, 330, 130, 380, 180, 280, 80, 405, 205, 305, 105, 355, 155, 255, 12, 431, 231, 331, 131, 381, 181, 281, 81, 406, 206, 306, 106, 356, 156, 256, 14, 432, 232, 332, 132, 382, 182, 282, 82, 407, 207, 307, 107, 357, 157, 257, 16, 433, 233, 333, 133, 383, 183, 283, 83, 408, 208, 308, 108, 358, 158, 258, 18, 434, 234, 334, 134, 384, 184, 284, 84, 409, 209, 309, 109, 359, 159, 259, 20, 435, 235, 335, 135, 385, 185, 285, 85, 410, 210, 310, 110, 360, 160, 260, 22, 436, 236, 336, 136, 386, 186, 286, 86, 411, 211, 311, 111, 361, 161, 261, 24, 437, 237, 337, 137, 387, 187, 287, 87, 412, 212, 312, 112, 362, 162, 262, 26, 438, 238, 338, 138, 388, 188, 288, 88, 413, 213, 313, 113, 363, 163, 263, 28, 439, 239, 339, 139, 389, 189, 289, 89, 414, 214, 314, 114, 364, 164, 264, 30, 440, 240, 340, 140, 390, 190, 290, 90, 415, 215, 315, 115, 365, 165, 265, 32, 441, 241, 341, 141, 391, 191, 291, 91, 416, 216, 316, 116, 366, 166, 266, 34, 442, 242, 342, 142, 392, 192, 292, 92, 417, 217, 317, 117, 367, 167, 267, 36, 443, 243, 343, 143, 393, 193, 293, 93, 418, 218, 318, 118, 368, 168, 268, 38, 444, 244, 344, 144, 394, 194, 294, 94, 419, 219, 319, 119, 369, 169, 269, 40, 445, 245, 345, 145, 395, 195, 295, 95, 420, 220, 320, 120, 370, 170, 270, 42, 446, 246, 346, 146, 396, 196, 296, 96, 421, 221, 321, 121, 371, 171, 271, 44, 447, 247, 347, 147, 397, 197, 297, 97, 422, 222, 322, 122, 372, 172, 272, 46, 448, 248, 348, 148, 398, 198, 298, 98, 423, 223, 323, 123, 373, 173, 273, 48, 449, 249, 349, 149, 399, 199, 299, 99, 424, 224, 324, 124, 374, 174, 274)])
me_cylinder.use_remesh_preserve_volume = False
me_cylinder.use_remesh_preserve_attributes = False
me_cylinder.use_mirror_vertex_groups = False
me_cylinder.update()

# ---- objects
ob_cylinder_001 = bpy.data.objects.new('Cylinder.001', me_cylinder_001)
ob_size3mediumtank_001 = bpy.data.objects.new('Size3MediumTank.001', me_size3mediumtank)
ob_mediumcollider = bpy.data.objects.new('MediumCollider', None)
ob_cylinder = bpy.data.objects.new('Cylinder', me_cylinder)
ob_lamp = bpy.data.objects.new('Lamp', light_lamp)
ob_camera = bpy.data.objects.new('Camera', cam_camera)

# ---- transforms, parenting, visibility, modifiers, constraints
ob_cylinder_001.location = (0.8625, 0.0006845, 0.1773)
ob_cylinder_001.scale = (-1.872, -1.872, -1.872)
ob_cylinder_001.lineart.crease_threshold = 0.0
ob_size3mediumtank_001.location = (0.8716, 0.003986, -1.844)
ob_size3mediumtank_001.rotation_mode = 'QUATERNION'
ob_size3mediumtank_001.rotation_quaternion = (-0.5, 0.5, 0.5, -0.5)
ob_size3mediumtank_001.lineart.crease_threshold = 0.0
ob_mediumcollider.parent = ob_size3mediumtank_001
ob_mediumcollider.location = (0.0, 0.0, 0.0)
ob_mediumcollider.rotation_mode = 'QUATERNION'
ob_mediumcollider.rotation_quaternion = (-0.7071, -0.0, -0.7071, -0.0)
ob_mediumcollider.scale = (0.99, 0.99, 0.99)
ob_mediumcollider.empty_image_offset = (0.0, 0.0)
ob_mediumcollider.lineart.crease_threshold = 0.0
ob_cylinder.location = (0.8604, 0.0, -0.2231)
ob_cylinder.scale = (-1.869, -1.869, -1.869)
ob_cylinder.lineart.crease_threshold = 0.0
ob_lamp.location = (4.076, 1.005, 5.904)
ob_lamp.rotation_euler = (0.6503, 0.05522, 1.866)
ob_lamp.lock_rotations_4d = False
ob_lamp.empty_display_type = 'ARROWS'
ob_lamp.color = (0.0, 0.0, 0.0, 0.0)
ob_lamp.lineart.crease_threshold = 0.0
ob_camera.location = (7.481, -6.508, 5.344)
ob_camera.rotation_euler = (1.109, 0.01082, 0.8149)
ob_camera.lock_rotations_4d = False
ob_camera.empty_display_type = 'ARROWS'
ob_camera.color = (0.0, 0.0, 0.0, 0.0)
ob_camera.display_type = 'WIRE'
ob_camera.lineart.crease_threshold = 0.0

# ---- collection membership
col_collection_1.objects.link(ob_cylinder_001)
col_collection_1.objects.link(ob_size3mediumtank_001)
col_collection_1.objects.link(ob_mediumcollider)
col_collection_1.objects.link(ob_cylinder)
col_collection_1.objects.link(ob_lamp)
col_collection_1.objects.link(ob_camera)

# ---- scene / render settings (as saved in the file)
scene.camera = ob_camera
scene.frame_start = 1; scene.frame_end = 250; scene.frame_set(1)
scene.render.engine = 'BLENDER_EEVEE_NEXT'
scene.render.resolution_percentage = 50
scene.render.dither_intensity = 0.0
scene.cycles.use_denoising = False
scene.cycles.samples = 128
scene.cycles.sampling_pattern = 'TABULATED_SOBOL'
scene.cycles.light_sampling_threshold = 0.0
scene.cycles.use_adaptive_sampling = False
scene.cycles.use_light_tree = False
scene.cycles.blur_glossy = 0.0
scene.cycles.sample_clamp_indirect = 0.0
scene.view_settings.view_transform = 'Standard'
bpy.context.view_layer.update()
